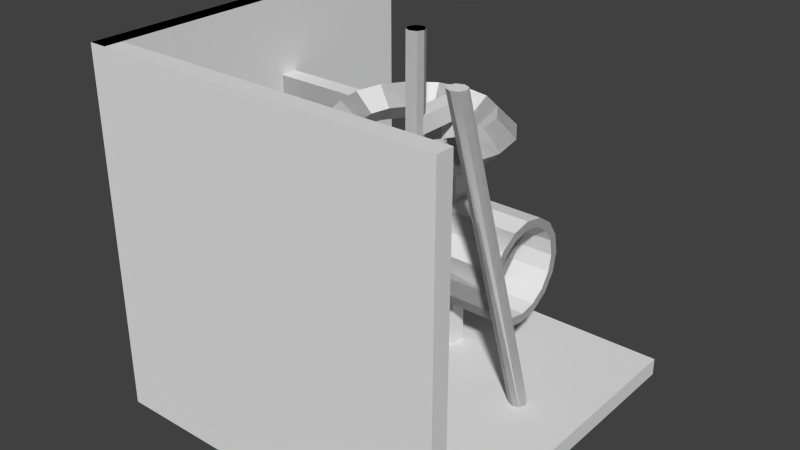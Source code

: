 # Source: abstract.blend  (saved by Blender 2.69.0; exported with 4.5.12 LTS)
import bpy
from mathutils import Matrix  # noqa: F401  (used for matrix-valued properties, if any)

bpy.ops.wm.read_factory_settings(use_empty=True)
scene = bpy.context.scene
scene.name = 'Scene'

# ---- collections
col_collection_1 = bpy.data.collections.new('Collection 1'); scene.collection.children.link(col_collection_1)

# ---- world
world_world = bpy.data.worlds.new('World'); scene.world = world_world
world_world.color = (0.05088, 0.05088, 0.05088)
world_world.use_sun_shadow = False
world_world.sun_shadow_jitter_overblur = 0.0
world_world.cycles.sampling_method = 'MANUAL'
world_world.cycles.sample_map_resolution = 256

# ---- meshes
me_abstract_env_015 = bpy.data.meshes.new('Abstract_env.015')
me_abstract_env_015.from_pydata([(-228.9, -221.0, -95.91), (-228.9, -244.6, -119.5), (-228.9, -244.6, -95.91), (-228.9, -221.0, -119.5), (-228.9, -221.0, -95.91), (-63.55, -221.0, -119.5), (-228.9, -221.0, -119.5), (-63.55, -221.0, -95.91), (-228.9, -244.6, -95.91), (-63.55, -244.6, -95.91), (-228.9, -244.6, -119.5), (-63.55, -244.6, -119.5), (-63.55, -221.0, -95.91), (-63.55, -244.6, -95.91), (-228.9, -221.0, -95.91), (-228.9, -244.6, -95.91), (-63.55, -244.6, -119.5), (-63.55, -221.0, -119.5), (-228.9, -244.6, -119.5), (-228.9, -221.0, -119.5), (-63.55, -221.0, -95.91), (-63.55, -221.0, -119.5), (-63.55, -244.6, -95.91), (-63.55, -244.6, -119.5)], [], [(0, 1, 2), (1, 0, 3), (4, 5, 6), (5, 4, 7), (8, 9, 10), (11, 10, 9), (12, 13, 14), (15, 14, 13), (16, 17, 18), (19, 18, 17), (20, 21, 22), (23, 22, 21)])
me_abstract_env_015.use_remesh_preserve_volume = False
me_abstract_env_015.use_remesh_preserve_attributes = False
me_abstract_env_015.use_mirror_vertex_groups = False
me_abstract_env_015.update()
me_abstract_env_014 = bpy.data.meshes.new('Abstract_env.014')
me_abstract_env_014.from_pydata([(-87.75, -221.0, 124.7), (-87.75, -244.6, -95.69), (-87.75, -244.6, 124.7), (-87.75, -221.0, -95.69), (-64.12, -244.6, 124.7), (-87.75, -244.6, -95.69), (-64.12, -244.6, -95.69), (-87.75, -244.6, 124.7), (-64.12, -221.0, -95.69), (-64.12, -244.6, 124.7), (-64.12, -244.6, -95.69), (-64.12, -221.0, 124.7), (-87.75, -221.0, -95.69), (-87.75, -221.0, 124.7), (-87.75, -244.6, -95.69), (-87.75, -244.6, 124.7), (-64.12, -221.0, 124.7), (-64.12, -244.6, 124.7), (-87.75, -221.0, 124.7), (-87.75, -244.6, 124.7), (-64.12, -221.0, 124.7), (-87.75, -221.0, 124.7), (-64.12, -221.0, -95.69), (-87.75, -221.0, -95.69), (-64.12, -244.6, -95.69), (-64.12, -221.0, -95.69), (-87.75, -244.6, -95.69), (-87.75, -221.0, -95.69)], [], [(0, 1, 2), (1, 0, 3), (4, 5, 6), (5, 4, 7), (8, 9, 10), (9, 8, 11), (12, 13, 14), (15, 14, 13), (16, 17, 18), (19, 18, 17), (20, 21, 22), (23, 22, 21), (24, 25, 26), (27, 26, 25)])
me_abstract_env_014.use_remesh_preserve_volume = False
me_abstract_env_014.use_remesh_preserve_attributes = False
me_abstract_env_014.use_mirror_vertex_groups = False
me_abstract_env_014.update()
me_abstract_env_013 = bpy.data.meshes.new('Abstract_env.013')
me_abstract_env_013.from_pydata([(-63.55, -244.6, 148.6), (-228.9, -244.6, 125.0), (-63.55, -244.6, 125.0), (-228.9, -244.6, 148.6), (-63.55, -244.6, 148.6), (-228.9, -221.0, 148.6), (-228.9, -244.6, 148.6), (-63.55, -221.0, 148.6), (-228.9, -221.0, 148.6), (-63.55, -221.0, 125.0), (-228.9, -221.0, 125.0), (-63.55, -221.0, 148.6), (-63.55, -221.0, 125.0), (-228.9, -244.6, 125.0), (-228.9, -221.0, 125.0), (-63.55, -244.6, 125.0), (-228.9, -221.0, 125.0), (-228.9, -221.0, 148.6), (-228.9, -244.6, 125.0), (-228.9, -244.6, 148.6), (-63.55, -221.0, 148.6), (-63.55, -244.6, 148.6), (-228.9, -221.0, 148.6), (-228.9, -244.6, 148.6), (-63.55, -221.0, 148.6), (-228.9, -221.0, 148.6), (-63.55, -221.0, 125.0), (-228.9, -221.0, 125.0), (-63.55, -244.6, 125.0), (-63.55, -221.0, 125.0), (-228.9, -244.6, 125.0), (-228.9, -221.0, 125.0), (-63.55, -221.0, 148.6), (-63.55, -221.0, 125.0), (-63.55, -244.6, 148.6), (-63.55, -244.6, 125.0)], [], [(0, 1, 2), (1, 0, 3), (4, 5, 6), (5, 4, 7), (8, 9, 10), (9, 8, 11), (12, 13, 14), (13, 12, 15), (16, 17, 18), (19, 18, 17), (20, 21, 22), (23, 22, 21), (24, 25, 26), (27, 26, 25), (28, 29, 30), (31, 30, 29), (32, 33, 34), (35, 34, 33)])
me_abstract_env_013.use_remesh_preserve_volume = False
me_abstract_env_013.use_remesh_preserve_attributes = False
me_abstract_env_013.use_mirror_vertex_groups = False
me_abstract_env_013.update()
me_abstract_env_012 = bpy.data.meshes.new('Abstract_env.012')
me_abstract_env_012.from_pydata([(26.86, -9.638, 148.6), (26.87, -142.0, 125.0), (26.87, -142.0, 148.6), (26.86, -9.638, 125.0), (50.48, -9.638, 125.0), (50.49, -142.0, 148.6), (50.49, -142.0, 125.0), (50.48, -9.638, 148.6), (50.49, -142.0, 148.6), (26.87, -142.0, 125.0), (50.49, -142.0, 125.0), (26.87, -142.0, 148.6), (50.48, -9.638, 148.6), (26.86, -9.638, 148.6), (50.48, -9.638, 125.0), (26.86, -9.638, 125.0), (26.86, -9.638, 125.0), (26.86, -9.638, 148.6), (26.87, -142.0, 125.0), (26.87, -142.0, 148.6), (50.49, -142.0, 148.6), (26.87, -142.0, 148.6), (50.48, -9.638, 148.6), (26.86, -9.638, 148.6), (50.48, -9.638, 148.6), (50.48, -9.638, 125.0), (50.49, -142.0, 148.6), (50.49, -142.0, 125.0), (50.49, -142.0, 125.0), (50.48, -9.638, 125.0), (26.87, -142.0, 125.0), (26.86, -9.638, 125.0), (26.87, -142.0, 148.6), (50.49, -142.0, 148.6), (26.87, -142.0, 125.0), (50.49, -142.0, 125.0)], [], [(0, 1, 2), (1, 0, 3), (4, 5, 6), (5, 4, 7), (8, 9, 10), (9, 8, 11), (12, 13, 14), (15, 14, 13), (16, 17, 18), (19, 18, 17), (20, 21, 22), (23, 22, 21), (24, 25, 26), (27, 26, 25), (28, 29, 30), (31, 30, 29), (32, 33, 34), (35, 34, 33)])
me_abstract_env_012.use_remesh_preserve_volume = False
me_abstract_env_012.use_remesh_preserve_attributes = False
me_abstract_env_012.use_mirror_vertex_groups = False
me_abstract_env_012.update()
me_abstract_env_011 = bpy.data.meshes.new('Abstract_env.011')
me_abstract_env_011.from_pydata([(130.6, -221.0, 148.6), (130.6, -221.0, 125.0), (130.6, -244.6, 148.6), (130.6, -244.6, 125.0), (143.3, -278.0, 129.8), (128.6, -232.8, 153.4), (121.4, -268.9, 153.4), (152.2, -232.8, 129.8), (121.4, -268.9, 106.2), (117.7, -316.3, 129.8), (101.0, -299.6, 106.2), (143.3, -278.0, 129.8), (105.0, -232.8, 129.8), (121.4, -268.9, 106.2), (99.61, -259.9, 129.8), (128.6, -232.8, 106.2), (143.3, -187.6, 129.8), (128.6, -232.8, 106.2), (121.4, -196.6, 106.2), (152.2, -232.8, 129.8), (117.7, -316.3, 129.8), (121.4, -268.9, 153.4), (101.0, -299.6, 153.4), (143.3, -278.0, 129.8), (101.0, -299.6, 106.2), (79.34, -341.9, 129.8), (70.3, -320.1, 106.2), (117.7, -316.3, 129.8), (121.4, -196.6, 106.2), (105.0, -232.8, 129.8), (99.61, -205.6, 129.8), (128.6, -232.8, 106.2), (117.7, -149.2, 129.8), (121.4, -196.6, 106.2), (101.0, -165.9, 106.2), (143.3, -187.6, 129.8), (121.4, -196.6, 153.4), (117.7, -149.2, 129.8), (101.0, -165.9, 153.4), (143.3, -187.6, 129.8), (105.0, -232.8, 129.8), (121.4, -196.6, 153.4), (99.61, -205.6, 129.8), (128.6, -232.8, 153.4), (101.0, -299.6, 153.4), (99.61, -259.9, 129.8), (84.25, -282.9, 129.8), (121.4, -268.9, 153.4), (79.34, -341.9, 129.8), (101.0, -299.6, 153.4), (70.3, -320.1, 153.4), (117.7, -316.3, 129.8), (84.25, -282.9, 129.8), (70.3, -320.1, 106.2), (61.26, -298.2, 129.8), (101.0, -299.6, 106.2), (101.0, -165.9, 106.2), (99.61, -205.6, 129.8), (84.25, -182.7, 129.8), (121.4, -196.6, 106.2), (79.34, -123.6, 129.8), (101.0, -165.9, 106.2), (70.3, -145.5, 106.2), (117.7, -149.2, 129.8), (101.0, -165.9, 153.4), (79.34, -123.6, 129.8), (70.3, -145.5, 153.4), (117.7, -149.2, 129.8), (79.34, -341.9, 129.8), (34.14, -327.3, 153.4), (34.14, -350.9, 129.8), (70.3, -320.1, 153.4), (-2.02, -320.1, 106.2), (34.14, -350.9, 129.8), (-11.06, -341.9, 129.8), (34.14, -327.3, 106.2), (34.14, -303.6, 129.8), (70.3, -320.1, 106.2), (34.14, -327.3, 106.2), (61.26, -298.2, 129.8), (70.3, -145.5, 106.2), (84.25, -182.7, 129.8), (61.26, -167.3, 129.8), (101.0, -165.9, 106.2), (70.3, -145.5, 153.4), (34.14, -114.7, 129.8), (34.14, -138.3, 153.4), (79.34, -123.6, 129.8), (84.25, -182.7, 129.8), (70.3, -145.5, 153.4), (61.26, -167.3, 129.8), (101.0, -165.9, 153.4), (34.14, -327.3, 153.4), (61.26, -298.2, 129.8), (34.14, -303.6, 129.8), (70.3, -320.1, 153.4), (34.14, -350.9, 129.8), (-2.02, -320.1, 153.4), (-11.06, -341.9, 129.8), (34.14, -327.3, 153.4), (-32.67, -299.6, 106.2), (-11.06, -341.9, 129.8), (-49.38, -316.3, 129.8), (-2.02, -320.1, 106.2), (7.019, -298.2, 129.8), (34.14, -327.3, 106.2), (-2.02, -320.1, 106.2), (34.14, -303.6, 129.8), (-11.06, -341.9, 129.8), (-32.67, -299.6, 153.4), (-49.38, -316.3, 129.8), (-2.02, -320.1, 153.4), (-53.16, -268.9, 106.2), (-49.38, -316.3, 129.8), (-74.98, -278.0, 129.8), (-32.67, -299.6, 106.2), (34.14, -138.3, 153.4), (7.019, -167.3, 129.8), (34.14, -161.9, 129.8), (-2.02, -145.5, 153.4), (-2.02, -320.1, 153.4), (-15.97, -282.9, 129.8), (-32.67, -299.6, 153.4), (7.019, -298.2, 129.8), (-49.38, -316.3, 129.8), (-53.16, -268.9, 153.4), (-74.98, -278.0, 129.8), (-32.67, -299.6, 153.4), (-31.33, -205.6, 129.8), (-32.67, -165.9, 153.4), (-53.16, -196.6, 153.4), (-15.97, -182.7, 129.8), (-31.33, -259.9, 129.8), (-60.35, -232.8, 153.4), (-53.16, -268.9, 153.4), (-36.73, -232.8, 129.8), (-53.16, -196.6, 106.2), (-36.73, -232.8, 129.8), (-60.35, -232.8, 106.2), (-31.33, -205.6, 129.8), (152.2, -232.8, 129.8), (128.6, -232.8, 106.2), (143.3, -278.0, 129.8), (121.4, -268.9, 106.2), (152.2, -232.8, 129.8), (143.3, -278.0, 129.8), (128.6, -232.8, 153.4), (121.4, -268.9, 153.4), (152.2, -232.8, 129.8), (143.3, -187.6, 129.8), (128.6, -232.8, 106.2), (121.4, -196.6, 106.2), (152.2, -232.8, 129.8), (128.6, -232.8, 153.4), (143.3, -187.6, 129.8), (121.4, -196.6, 153.4), (128.6, -232.8, 153.4), (121.4, -268.9, 153.4), (105.0, -232.8, 129.8), (99.61, -259.9, 129.8), (143.3, -278.0, 129.8), (117.7, -316.3, 129.8), (121.4, -268.9, 153.4), (101.0, -299.6, 153.4), (121.4, -268.9, 106.2), (99.61, -259.9, 129.8), (101.0, -299.6, 106.2), (84.25, -282.9, 129.8), (128.6, -232.8, 106.2), (121.4, -196.6, 106.2), (105.0, -232.8, 129.8), (99.61, -205.6, 129.8), (143.3, -187.6, 129.8), (121.4, -196.6, 153.4), (117.7, -149.2, 129.8), (101.0, -165.9, 153.4), (128.6, -232.8, 153.4), (105.0, -232.8, 129.8), (121.4, -196.6, 153.4), (99.61, -205.6, 129.8), (121.4, -268.9, 153.4), (101.0, -299.6, 153.4), (99.61, -259.9, 129.8), (84.25, -282.9, 129.8), (117.7, -316.3, 129.8), (79.34, -341.9, 129.8), (101.0, -299.6, 153.4), (70.3, -320.1, 153.4), (79.34, -341.9, 129.8), (70.3, -320.1, 106.2), (34.14, -350.9, 129.8), (34.14, -327.3, 106.2), (101.0, -299.6, 106.2), (84.25, -282.9, 129.8), (70.3, -320.1, 106.2), (61.26, -298.2, 129.8), (121.4, -196.6, 106.2), (101.0, -165.9, 106.2), (99.61, -205.6, 129.8), (84.25, -182.7, 129.8), (117.7, -149.2, 129.8), (79.34, -123.6, 129.8), (101.0, -165.9, 106.2), (70.3, -145.5, 106.2), (117.7, -149.2, 129.8), (101.0, -165.9, 153.4), (79.34, -123.6, 129.8), (70.3, -145.5, 153.4), (121.4, -196.6, 153.4), (99.61, -205.6, 129.8), (101.0, -165.9, 153.4), (84.25, -182.7, 129.8), (101.0, -299.6, 153.4), (70.3, -320.1, 153.4), (84.25, -282.9, 129.8), (61.26, -298.2, 129.8), (70.3, -320.1, 153.4), (79.34, -341.9, 129.8), (34.14, -327.3, 153.4), (34.14, -350.9, 129.8), (34.14, -327.3, 106.2), (-2.02, -320.1, 106.2), (34.14, -350.9, 129.8), (-11.06, -341.9, 129.8), (61.26, -298.2, 129.8), (34.14, -303.6, 129.8), (70.3, -320.1, 106.2), (34.14, -327.3, 106.2), (101.0, -165.9, 106.2), (70.3, -145.5, 106.2), (84.25, -182.7, 129.8), (61.26, -167.3, 129.8), (70.3, -145.5, 106.2), (79.34, -123.6, 129.8), (34.14, -138.3, 106.2), (34.14, -114.7, 129.8), (79.34, -123.6, 129.8), (70.3, -145.5, 153.4), (34.14, -114.7, 129.8), (34.14, -138.3, 153.4), (101.0, -165.9, 153.4), (84.25, -182.7, 129.8), (70.3, -145.5, 153.4), (61.26, -167.3, 129.8), (70.3, -320.1, 153.4), (34.14, -327.3, 153.4), (61.26, -298.2, 129.8), (34.14, -303.6, 129.8), (34.14, -327.3, 153.4), (34.14, -350.9, 129.8), (-2.02, -320.1, 153.4), (-11.06, -341.9, 129.8), (34.14, -303.6, 129.8), (7.019, -298.2, 129.8), (34.14, -327.3, 106.2), (-2.02, -320.1, 106.2), (34.14, -161.9, 129.8), (61.26, -167.3, 129.8), (34.14, -138.3, 106.2), (70.3, -145.5, 106.2), (34.14, -138.3, 106.2), (34.14, -114.7, 129.8), (-2.02, -145.5, 106.2), (-11.06, -123.6, 129.8), (34.14, -138.3, 153.4), (-2.02, -145.5, 153.4), (34.14, -114.7, 129.8), (-11.06, -123.6, 129.8), (34.14, -138.3, 153.4), (70.3, -145.5, 153.4), (34.14, -161.9, 129.8), (61.26, -167.3, 129.8), (34.14, -327.3, 153.4), (-2.02, -320.1, 153.4), (34.14, -303.6, 129.8), (7.019, -298.2, 129.8), (-2.02, -320.1, 153.4), (-11.06, -341.9, 129.8), (-32.67, -299.6, 153.4), (-49.38, -316.3, 129.8), (7.019, -298.2, 129.8), (-15.97, -282.9, 129.8), (-2.02, -320.1, 106.2), (-32.67, -299.6, 106.2), (7.019, -167.3, 129.8), (34.14, -161.9, 129.8), (-2.02, -145.5, 106.2), (34.14, -138.3, 106.2), (-2.02, -145.5, 106.2), (-11.06, -123.6, 129.8), (-32.67, -165.9, 106.2), (-49.38, -149.2, 129.8), (-2.02, -145.5, 153.4), (-32.67, -165.9, 153.4), (-11.06, -123.6, 129.8), (-49.38, -149.2, 129.8), (-2.02, -145.5, 153.4), (34.14, -138.3, 153.4), (7.019, -167.3, 129.8), (34.14, -161.9, 129.8), (7.019, -298.2, 129.8), (-2.02, -320.1, 153.4), (-15.97, -282.9, 129.8), (-32.67, -299.6, 153.4), (-32.67, -299.6, 153.4), (-49.38, -316.3, 129.8), (-53.16, -268.9, 153.4), (-74.98, -278.0, 129.8), (-53.16, -268.9, 106.2), (-60.35, -232.8, 106.2), (-74.98, -278.0, 129.8), (-83.97, -232.8, 129.8), (-15.97, -282.9, 129.8), (-31.33, -259.9, 129.8), (-32.67, -299.6, 106.2), (-53.16, -268.9, 106.2), (7.019, -167.3, 129.8), (-2.02, -145.5, 106.2), (-15.97, -182.7, 129.8), (-32.67, -165.9, 106.2), (-32.67, -165.9, 106.2), (-49.38, -149.2, 129.8), (-53.16, -196.6, 106.2), (-74.98, -187.6, 129.8), (-32.67, -165.9, 153.4), (-53.16, -196.6, 153.4), (-49.38, -149.2, 129.8), (-74.98, -187.6, 129.8), (7.019, -167.3, 129.8), (-15.97, -182.7, 129.8), (-2.02, -145.5, 153.4), (-32.67, -165.9, 153.4), (-15.97, -282.9, 129.8), (-32.67, -299.6, 153.4), (-31.33, -259.9, 129.8), (-53.16, -268.9, 153.4), (-53.16, -268.9, 153.4), (-74.98, -278.0, 129.8), (-60.35, -232.8, 153.4), (-83.97, -232.8, 129.8), (-53.16, -196.6, 106.2), (-74.98, -187.6, 129.8), (-60.35, -232.8, 106.2), (-83.97, -232.8, 129.8), (-36.73, -232.8, 129.8), (-60.35, -232.8, 106.2), (-31.33, -259.9, 129.8), (-53.16, -268.9, 106.2), (-15.97, -182.7, 129.8), (-32.67, -165.9, 106.2), (-31.33, -205.6, 129.8), (-53.16, -196.6, 106.2), (-53.16, -196.6, 153.4), (-60.35, -232.8, 153.4), (-74.98, -187.6, 129.8), (-83.97, -232.8, 129.8), (-15.97, -182.7, 129.8), (-31.33, -205.6, 129.8), (-32.67, -165.9, 153.4), (-53.16, -196.6, 153.4), (-36.73, -232.8, 129.8), (-31.33, -259.9, 129.8), (-60.35, -232.8, 153.4), (-53.16, -268.9, 153.4), (-31.33, -205.6, 129.8), (-53.16, -196.6, 106.2), (-36.73, -232.8, 129.8), (-60.35, -232.8, 106.2), (-53.16, -196.6, 153.4), (-31.33, -205.6, 129.8), (-60.35, -232.8, 153.4), (-36.73, -232.8, 129.8)], [], [(0, 1, 2), (3, 2, 1), (4, 5, 6), (5, 4, 7), (8, 9, 10), (9, 8, 11), (12, 13, 14), (13, 12, 15), (16, 17, 18), (17, 16, 19), (20, 21, 22), (21, 20, 23), (24, 25, 26), (25, 24, 27), (28, 29, 30), (29, 28, 31), (32, 33, 34), (33, 32, 35), (36, 37, 38), (37, 36, 39), (40, 41, 42), (41, 40, 43), (44, 45, 46), (45, 44, 47), (48, 49, 50), (49, 48, 51), (52, 53, 54), (53, 52, 55), (56, 57, 58), (57, 56, 59), (60, 61, 62), (61, 60, 63), (64, 65, 66), (65, 64, 67), (68, 69, 70), (69, 68, 71), (72, 73, 74), (73, 72, 75), (76, 77, 78), (77, 76, 79), (80, 81, 82), (81, 80, 83), (84, 85, 86), (85, 84, 87), (88, 89, 90), (89, 88, 91), (92, 93, 94), (93, 92, 95), (96, 97, 98), (97, 96, 99), (100, 101, 102), (101, 100, 103), (104, 105, 106), (105, 104, 107), (108, 109, 110), (109, 108, 111), (112, 113, 114), (113, 112, 115), (116, 117, 118), (117, 116, 119), (120, 121, 122), (121, 120, 123), (124, 125, 126), (125, 124, 127), (128, 129, 130), (129, 128, 131), (132, 133, 134), (133, 132, 135), (136, 137, 138), (137, 136, 139), (140, 141, 142), (143, 142, 141), (144, 145, 146), (147, 146, 145), (148, 149, 150), (151, 150, 149), (152, 153, 154), (155, 154, 153), (156, 157, 158), (159, 158, 157), (160, 161, 162), (163, 162, 161), (164, 165, 166), (167, 166, 165), (168, 169, 170), (171, 170, 169), (172, 173, 174), (175, 174, 173), (176, 177, 178), (179, 178, 177), (180, 181, 182), (183, 182, 181), (184, 185, 186), (187, 186, 185), (188, 189, 190), (191, 190, 189), (192, 193, 194), (195, 194, 193), (196, 197, 198), (199, 198, 197), (200, 201, 202), (203, 202, 201), (204, 205, 206), (207, 206, 205), (208, 209, 210), (211, 210, 209), (212, 213, 214), (215, 214, 213), (216, 217, 218), (219, 218, 217), (220, 221, 222), (223, 222, 221), (224, 225, 226), (227, 226, 225), (228, 229, 230), (231, 230, 229), (232, 233, 234), (235, 234, 233), (236, 237, 238), (239, 238, 237), (240, 241, 242), (243, 242, 241), (244, 245, 246), (247, 246, 245), (248, 249, 250), (251, 250, 249), (252, 253, 254), (255, 254, 253), (256, 257, 258), (259, 258, 257), (260, 261, 262), (263, 262, 261), (264, 265, 266), (267, 266, 265), (268, 269, 270), (271, 270, 269), (272, 273, 274), (275, 274, 273), (276, 277, 278), (279, 278, 277), (280, 281, 282), (283, 282, 281), (284, 285, 286), (287, 286, 285), (288, 289, 290), (291, 290, 289), (292, 293, 294), (295, 294, 293), (296, 297, 298), (299, 298, 297), (300, 301, 302), (303, 302, 301), (304, 305, 306), (307, 306, 305), (308, 309, 310), (311, 310, 309), (312, 313, 314), (315, 314, 313), (316, 317, 318), (319, 318, 317), (320, 321, 322), (323, 322, 321), (324, 325, 326), (327, 326, 325), (328, 329, 330), (331, 330, 329), (332, 333, 334), (335, 334, 333), (336, 337, 338), (339, 338, 337), (340, 341, 342), (343, 342, 341), (344, 345, 346), (347, 346, 345), (348, 349, 350), (351, 350, 349), (352, 353, 354), (355, 354, 353), (356, 357, 358), (359, 358, 357), (360, 361, 362), (363, 362, 361), (364, 365, 366), (367, 366, 365), (368, 369, 370), (371, 370, 369)])
me_abstract_env_011.use_remesh_preserve_volume = False
me_abstract_env_011.use_remesh_preserve_attributes = False
me_abstract_env_011.use_mirror_vertex_groups = False
me_abstract_env_011.update()
me_abstract_env_010 = bpy.data.meshes.new('Abstract_env.010')
me_abstract_env_010.from_pydata([(22.81, -241.1, 250.7), (22.81, -224.4, 250.7), (19.35, -232.8, 250.7), (31.16, -244.6, 250.7), (31.16, -221.0, 250.7), (39.51, -241.1, 250.7), (39.51, -224.4, 250.7), (42.97, -232.8, 250.7), (39.51, -224.4, -221.7), (42.97, -232.8, 250.7), (42.97, -232.8, -221.7), (39.51, -224.4, 250.7), (19.35, -232.8, 250.7), (22.81, -241.1, -221.7), (22.81, -241.1, 250.7), (19.35, -232.8, -221.7), (31.16, -244.6, 250.7), (22.81, -241.1, -221.7), (31.16, -244.6, -221.7), (22.81, -241.1, 250.7), (39.51, -241.1, 250.7), (31.16, -244.6, -221.7), (39.51, -241.1, -221.7), (31.16, -244.6, 250.7), (39.51, -224.4, 250.7), (31.16, -221.0, 250.7), (39.51, -224.4, -221.7), (31.16, -221.0, -221.7), (42.97, -232.8, 250.7), (39.51, -241.1, 250.7), (39.51, -224.4, 250.7), (31.16, -221.0, 250.7), (31.16, -244.6, 250.7), (22.81, -224.4, 250.7), (22.81, -241.1, 250.7), (19.35, -232.8, 250.7), (39.51, -224.4, 250.7), (39.51, -224.4, -221.7), (42.97, -232.8, 250.7), (42.97, -232.8, -221.7), (42.97, -232.8, -221.7), (39.51, -224.4, -221.7), (39.51, -241.1, -221.7), (31.16, -244.6, -221.7), (31.16, -221.0, -221.7), (22.81, -241.1, -221.7), (22.81, -224.4, -221.7), (19.35, -232.8, -221.7), (31.16, -221.0, 250.7), (22.81, -224.4, 250.7), (31.16, -221.0, -221.7), (22.81, -224.4, -221.7), (42.97, -232.8, 250.7), (42.97, -232.8, -221.7), (39.51, -241.1, 250.7), (39.51, -241.1, -221.7), (22.81, -224.4, -221.7), (22.81, -224.4, 250.7), (19.35, -232.8, -221.7), (19.35, -232.8, 250.7), (19.35, -232.8, -221.7), (19.35, -232.8, 250.7), (22.81, -241.1, -221.7), (22.81, -241.1, 250.7), (22.81, -241.1, 250.7), (31.16, -244.6, 250.7), (22.81, -241.1, -221.7), (31.16, -244.6, -221.7), (31.16, -244.6, 250.7), (39.51, -241.1, 250.7), (31.16, -244.6, -221.7), (39.51, -241.1, -221.7)], [], [(0, 1, 2), (1, 0, 3), (1, 3, 4), (4, 3, 5), (4, 5, 6), (6, 5, 7), (8, 9, 10), (9, 8, 11), (12, 13, 14), (13, 12, 15), (16, 17, 18), (17, 16, 19), (20, 21, 22), (21, 20, 23), (24, 25, 26), (27, 26, 25), (28, 29, 30), (30, 29, 31), (29, 32, 31), (31, 32, 33), (32, 34, 33), (35, 33, 34), (36, 37, 38), (39, 38, 37), (40, 41, 42), (42, 41, 43), (41, 44, 43), (43, 44, 45), (44, 46, 45), (47, 45, 46), (48, 49, 50), (51, 50, 49), (52, 53, 54), (55, 54, 53), (56, 57, 58), (59, 58, 57), (60, 61, 62), (63, 62, 61), (64, 65, 66), (67, 66, 65), (68, 69, 70), (71, 70, 69)])
me_abstract_env_010.use_remesh_preserve_volume = False
me_abstract_env_010.use_remesh_preserve_attributes = False
me_abstract_env_010.use_mirror_vertex_groups = False
me_abstract_env_010.update()
me_abstract_env_009 = bpy.data.meshes.new('Abstract_env.009')
me_abstract_env_009.from_pydata([(30.88, -221.0, 148.6), (30.88, -244.6, 125.0), (30.88, -244.6, 148.6), (30.88, -221.0, 125.0), (130.6, -244.6, 148.6), (30.88, -244.6, 125.0), (130.6, -244.6, 125.0), (30.88, -244.6, 148.6), (30.88, -221.0, 148.6), (130.6, -221.0, 125.0), (30.88, -221.0, 125.0), (130.6, -221.0, 148.6), (130.6, -221.0, 125.0), (30.88, -244.6, 125.0), (30.88, -221.0, 125.0), (130.6, -244.6, 125.0), (130.6, -221.0, 125.0), (130.6, -244.6, 148.6), (130.6, -244.6, 125.0), (130.6, -221.0, 148.6), (130.6, -221.0, 148.6), (130.6, -244.6, 148.6), (30.88, -221.0, 148.6), (30.88, -244.6, 148.6), (130.6, -221.0, 148.6), (30.88, -221.0, 148.6), (130.6, -221.0, 125.0), (30.88, -221.0, 125.0), (130.6, -244.6, 125.0), (130.6, -221.0, 125.0), (30.88, -244.6, 125.0), (30.88, -221.0, 125.0), (97.22, -221.0, 142.0), (120.8, -221.0, -218.6), (97.22, -221.0, -218.6), (120.8, -221.0, 142.0), (97.22, -221.0, -218.6), (97.22, -221.0, 142.0), (97.22, -244.6, -218.6), (97.22, -244.6, 142.0), (97.22, -244.6, 142.0), (120.8, -244.6, 142.0), (97.22, -244.6, -218.6), (120.8, -244.6, -218.6), (120.8, -221.0, 142.0), (120.8, -244.6, 142.0), (97.22, -221.0, 142.0), (97.22, -244.6, 142.0), (120.8, -244.6, -218.6), (120.8, -221.0, -218.6), (97.22, -244.6, -218.6), (97.22, -221.0, -218.6), (120.8, -221.0, 142.0), (120.8, -221.0, -218.6), (120.8, -244.6, 142.0), (120.8, -244.6, -218.6)], [], [(0, 1, 2), (1, 0, 3), (4, 5, 6), (5, 4, 7), (8, 9, 10), (9, 8, 11), (12, 13, 14), (13, 12, 15), (16, 17, 18), (17, 16, 19), (20, 21, 22), (23, 22, 21), (24, 25, 26), (27, 26, 25), (28, 29, 30), (31, 30, 29), (32, 33, 34), (33, 32, 35), (36, 37, 38), (39, 38, 37), (40, 41, 42), (43, 42, 41), (44, 45, 46), (47, 46, 45), (48, 49, 50), (51, 50, 49), (52, 53, 54), (55, 54, 53)])
me_abstract_env_009.use_remesh_preserve_volume = False
me_abstract_env_009.use_remesh_preserve_attributes = False
me_abstract_env_009.use_mirror_vertex_groups = False
me_abstract_env_009.update()
me_abstract_env_008 = bpy.data.meshes.new('Abstract_env.008')
me_abstract_env_008.from_pydata([(143.4, -291.4, 1.873), (56.99, -315.1, -95.11), (143.4, -315.1, 1.873), (56.99, -291.4, -95.11), (161.1, -315.1, -13.85), (56.99, -315.1, -95.11), (74.62, -315.1, -110.8), (143.4, -315.1, 1.873), (161.1, -315.1, -13.85), (143.4, -291.4, 1.873), (143.4, -315.1, 1.873), (161.1, -291.4, -13.85), (74.62, -291.4, -110.8), (56.99, -315.1, -95.11), (56.99, -291.4, -95.11), (74.62, -315.1, -110.8), (74.62, -291.4, -110.8), (161.1, -315.1, -13.85), (74.62, -315.1, -110.8), (161.1, -291.4, -13.85), (143.4, -315.1, 1.873), (161.1, -315.1, -13.85), (56.99, -315.1, -95.11), (74.62, -315.1, -110.8), (143.4, -291.4, 1.873), (56.99, -291.4, -95.11), (161.1, -291.4, -13.85), (74.62, -291.4, -110.8), (74.62, -315.1, -110.8), (74.62, -291.4, -110.8), (56.99, -315.1, -95.11), (56.99, -291.4, -95.11), (161.1, -291.4, -13.85), (74.62, -291.4, -110.8), (161.1, -315.1, -13.85), (74.62, -315.1, -110.8)], [], [(0, 1, 2), (1, 0, 3), (4, 5, 6), (5, 4, 7), (8, 9, 10), (9, 8, 11), (12, 13, 14), (13, 12, 15), (16, 17, 18), (17, 16, 19), (20, 21, 22), (23, 22, 21), (24, 25, 26), (27, 26, 25), (28, 29, 30), (31, 30, 29), (32, 33, 34), (35, 34, 33)])
me_abstract_env_008.use_remesh_preserve_volume = False
me_abstract_env_008.use_remesh_preserve_attributes = False
me_abstract_env_008.use_mirror_vertex_groups = False
me_abstract_env_008.update()
me_abstract_env_007 = bpy.data.meshes.new('Abstract_env.007')
me_abstract_env_007.from_pydata([(58.9, -128.0, -11.51), (159.2, -128.0, -97.44), (140.8, -128.0, -112.3), (77.23, -128.0, 3.386), (159.2, -128.0, -97.44), (140.8, -151.7, -112.3), (140.8, -128.0, -112.3), (159.2, -151.7, -97.44), (140.8, -128.0, -112.3), (58.9, -128.0, -11.51), (140.8, -151.7, -112.3), (58.9, -151.7, -11.51), (77.23, -151.7, 3.386), (159.2, -151.7, -97.44), (58.9, -151.7, -11.51), (140.8, -151.7, -112.3), (77.23, -128.0, 3.386), (77.23, -151.7, 3.386), (58.9, -128.0, -11.51), (58.9, -151.7, -11.51), (77.23, -128.0, 3.386), (58.9, -128.0, -11.51), (159.2, -128.0, -97.44), (140.8, -128.0, -112.3), (159.2, -151.7, -97.44), (159.2, -128.0, -97.44), (140.8, -151.7, -112.3), (140.8, -128.0, -112.3), (77.23, -128.0, 3.386), (159.2, -128.0, -97.44), (77.23, -151.7, 3.386), (159.2, -151.7, -97.44)], [], [(0, 1, 2), (1, 0, 3), (4, 5, 6), (5, 4, 7), (8, 9, 10), (11, 10, 9), (12, 13, 14), (15, 14, 13), (16, 17, 18), (19, 18, 17), (20, 21, 22), (23, 22, 21), (24, 25, 26), (27, 26, 25), (28, 29, 30), (31, 30, 29)])
me_abstract_env_007.use_remesh_preserve_volume = False
me_abstract_env_007.use_remesh_preserve_attributes = False
me_abstract_env_007.use_mirror_vertex_groups = False
me_abstract_env_007.update()
me_abstract_env_006 = bpy.data.meshes.new('Abstract_env.006')
me_abstract_env_006.from_pydata([(167.0, -119.6, -55.74), (162.5, -345.9, -78.35), (167.0, -345.9, -55.75), (162.5, -119.6, -78.34), (149.7, -119.6, -13.98), (162.5, -346.0, -33.15), (149.7, -346.0, -13.99), (162.5, -119.6, -33.14), (162.5, -119.6, -78.34), (149.7, -345.9, -97.51), (162.5, -345.9, -78.35), (149.7, -119.6, -97.5), (149.7, -119.6, -13.98), (130.5, -346.0, -1.192), (130.5, -119.6, -1.182), (149.7, -346.0, -13.99), (130.5, -345.9, -110.3), (107.9, -119.6, -114.8), (107.9, -345.9, -114.8), (130.5, -119.6, -110.3), (107.9, -345.9, -114.8), (85.33, -119.6, -110.3), (85.33, -345.9, -110.3), (107.9, -119.6, -114.8), (85.33, -119.6, -1.182), (66.17, -346.0, -13.99), (66.17, -119.6, -13.98), (85.33, -346.0, -1.192), (85.33, -345.9, -110.3), (66.17, -119.6, -97.5), (66.17, -345.9, -97.51), (85.33, -119.6, -110.3), (53.37, -346.0, -33.15), (66.17, -119.6, -13.98), (66.17, -346.0, -13.99), (53.37, -119.6, -33.14), (167.0, -119.6, -55.74), (162.5, -119.6, -33.14), (167.0, -345.9, -55.75), (162.5, -346.0, -33.15), (149.7, -346.0, -13.99), (149.7, -119.6, -13.98), (130.5, -346.0, -1.192), (130.5, -119.6, -1.182), (149.7, -119.6, -97.5), (149.7, -345.9, -97.51), (130.5, -119.6, -110.3), (130.5, -345.9, -110.3), (130.5, -346.0, -1.192), (130.5, -119.6, -1.182), (107.9, -346.0, 3.303), (107.9, -119.6, 3.313), (107.9, -346.0, 3.303), (107.9, -119.6, 3.313), (85.33, -346.0, -1.192), (85.33, -119.6, -1.182), (66.17, -119.6, -97.5), (66.17, -345.9, -97.51), (53.37, -119.6, -78.34), (53.37, -345.9, -78.35), (48.87, -119.6, -55.74), (48.87, -345.9, -55.75), (53.37, -119.6, -33.14), (53.37, -346.0, -33.15), (53.37, -119.6, -78.34), (53.37, -345.9, -78.35), (48.87, -119.6, -55.74), (48.87, -345.9, -55.75), (80.81, -119.6, -121.2), (135.0, -119.6, -121.2), (107.9, -119.6, -126.6), (57.82, -119.6, -105.9), (107.9, -119.6, -114.8), (85.33, -119.6, -110.3), (66.17, -119.6, -97.5), (42.46, -119.6, -82.86), (53.37, -119.6, -78.34), (37.06, -119.6, -55.74), (48.87, -119.6, -55.74), (42.46, -119.6, -28.62), (53.37, -119.6, -33.14), (66.17, -119.6, -13.98), (57.82, -119.6, -5.632), (85.33, -119.6, -1.182), (80.81, -119.6, 9.73), (107.9, -119.6, 3.313), (158.0, -119.6, -105.9), (130.5, -119.6, -110.3), (149.7, -119.6, -97.5), (173.4, -119.6, -82.86), (162.5, -119.6, -78.34), (178.8, -119.6, -55.74), (167.0, -119.6, -55.74), (162.5, -119.6, -33.14), (173.4, -119.6, -28.62), (149.7, -119.6, -13.98), (158.0, -119.6, -5.632), (130.5, -119.6, -1.182), (135.0, -119.6, 9.73), (107.9, -119.6, 15.12), (135.0, -119.6, -121.2), (107.9, -345.9, -126.6), (107.9, -119.6, -126.6), (135.0, -345.9, -121.2), (42.46, -119.6, -82.86), (57.82, -345.9, -105.9), (42.46, -345.9, -82.87), (57.82, -119.6, -105.9), (37.06, -119.6, -55.74), (42.46, -345.9, -82.87), (37.06, -345.9, -55.75), (42.46, -119.6, -82.86), (42.46, -119.6, -28.62), (37.06, -345.9, -55.75), (42.46, -346.0, -28.63), (37.06, -119.6, -55.74), (80.81, -346.0, 9.72), (57.82, -119.6, -5.632), (57.82, -346.0, -5.642), (80.81, -119.6, 9.73), (135.0, -345.9, -121.2), (80.81, -345.9, -121.2), (107.9, -345.9, -126.6), (158.0, -345.9, -105.9), (107.9, -345.9, -114.8), (130.5, -345.9, -110.3), (149.7, -345.9, -97.51), (173.4, -345.9, -82.87), (162.5, -345.9, -78.35), (178.8, -345.9, -55.75), (167.0, -345.9, -55.75), (173.4, -346.0, -28.63), (162.5, -346.0, -33.15), (149.7, -346.0, -13.99), (158.0, -346.0, -5.642), (130.5, -346.0, -1.192), (135.0, -346.0, 9.72), (107.9, -346.0, 3.303), (57.82, -345.9, -105.9), (85.33, -345.9, -110.3), (66.17, -345.9, -97.51), (42.46, -345.9, -82.87), (53.37, -345.9, -78.35), (37.06, -345.9, -55.75), (48.87, -345.9, -55.75), (53.37, -346.0, -33.15), (42.46, -346.0, -28.63), (66.17, -346.0, -13.99), (57.82, -346.0, -5.642), (85.33, -346.0, -1.192), (80.81, -346.0, 9.72), (107.9, -346.0, 15.11), (107.9, -119.6, 15.12), (80.81, -119.6, 9.73), (135.0, -119.6, 9.73), (107.9, -119.6, 3.313), (130.5, -119.6, -1.182), (158.0, -119.6, -5.632), (149.7, -119.6, -13.98), (173.4, -119.6, -28.62), (162.5, -119.6, -33.14), (178.8, -119.6, -55.74), (167.0, -119.6, -55.74), (162.5, -119.6, -78.34), (173.4, -119.6, -82.86), (149.7, -119.6, -97.5), (158.0, -119.6, -105.9), (130.5, -119.6, -110.3), (107.9, -119.6, -114.8), (135.0, -119.6, -121.2), (85.33, -119.6, -1.182), (57.82, -119.6, -5.632), (66.17, -119.6, -13.98), (42.46, -119.6, -28.62), (53.37, -119.6, -33.14), (48.87, -119.6, -55.74), (37.06, -119.6, -55.74), (53.37, -119.6, -78.34), (42.46, -119.6, -82.86), (66.17, -119.6, -97.5), (57.82, -119.6, -105.9), (85.33, -119.6, -110.3), (80.81, -119.6, -121.2), (107.9, -119.6, -126.6), (158.0, -119.6, -5.632), (158.0, -346.0, -5.642), (135.0, -119.6, 9.73), (135.0, -346.0, 9.72), (173.4, -119.6, -28.62), (173.4, -346.0, -28.63), (158.0, -119.6, -5.632), (158.0, -346.0, -5.642), (178.8, -119.6, -55.74), (178.8, -345.9, -55.75), (173.4, -119.6, -28.62), (173.4, -346.0, -28.63), (173.4, -119.6, -82.86), (173.4, -345.9, -82.87), (178.8, -119.6, -55.74), (178.8, -345.9, -55.75), (158.0, -119.6, -105.9), (158.0, -345.9, -105.9), (173.4, -119.6, -82.86), (173.4, -345.9, -82.87), (158.0, -345.9, -105.9), (158.0, -119.6, -105.9), (135.0, -345.9, -121.2), (135.0, -119.6, -121.2), (135.0, -345.9, -121.2), (135.0, -119.6, -121.2), (107.9, -345.9, -126.6), (107.9, -119.6, -126.6), (107.9, -345.9, -126.6), (107.9, -119.6, -126.6), (80.81, -345.9, -121.2), (80.81, -119.6, -121.2), (80.81, -345.9, -121.2), (80.81, -119.6, -121.2), (57.82, -345.9, -105.9), (57.82, -119.6, -105.9), (57.82, -119.6, -105.9), (42.46, -119.6, -82.86), (57.82, -345.9, -105.9), (42.46, -345.9, -82.87), (42.46, -119.6, -82.86), (37.06, -119.6, -55.74), (42.46, -345.9, -82.87), (37.06, -345.9, -55.75), (37.06, -119.6, -55.74), (42.46, -119.6, -28.62), (37.06, -345.9, -55.75), (42.46, -346.0, -28.63), (42.46, -119.6, -28.62), (57.82, -119.6, -5.632), (42.46, -346.0, -28.63), (57.82, -346.0, -5.642), (80.81, -119.6, 9.73), (80.81, -346.0, 9.72), (57.82, -119.6, -5.632), (57.82, -346.0, -5.642), (107.9, -119.6, 15.12), (107.9, -346.0, 15.11), (80.81, -119.6, 9.73), (80.81, -346.0, 9.72), (135.0, -119.6, 9.73), (135.0, -346.0, 9.72), (107.9, -119.6, 15.12), (107.9, -346.0, 15.11), (107.9, -346.0, 15.11), (135.0, -346.0, 9.72), (80.81, -346.0, 9.72), (107.9, -346.0, 3.303), (85.33, -346.0, -1.192), (57.82, -346.0, -5.642), (66.17, -346.0, -13.99), (42.46, -346.0, -28.63), (53.37, -346.0, -33.15), (37.06, -345.9, -55.75), (48.87, -345.9, -55.75), (53.37, -345.9, -78.35), (42.46, -345.9, -82.87), (66.17, -345.9, -97.51), (57.82, -345.9, -105.9), (85.33, -345.9, -110.3), (107.9, -345.9, -114.8), (80.81, -345.9, -121.2), (130.5, -346.0, -1.192), (158.0, -346.0, -5.642), (149.7, -346.0, -13.99), (173.4, -346.0, -28.63), (162.5, -346.0, -33.15), (167.0, -345.9, -55.75), (178.8, -345.9, -55.75), (162.5, -345.9, -78.35), (173.4, -345.9, -82.87), (149.7, -345.9, -97.51), (158.0, -345.9, -105.9), (130.5, -345.9, -110.3), (135.0, -345.9, -121.2), (107.9, -345.9, -126.6)], [], [(0, 1, 2), (1, 0, 3), (4, 5, 6), (5, 4, 7), (8, 9, 10), (9, 8, 11), (12, 13, 14), (13, 12, 15), (16, 17, 18), (17, 16, 19), (20, 21, 22), (21, 20, 23), (24, 25, 26), (25, 24, 27), (28, 29, 30), (29, 28, 31), (32, 33, 34), (33, 32, 35), (36, 37, 38), (39, 38, 37), (40, 41, 42), (43, 42, 41), (44, 45, 46), (47, 46, 45), (48, 49, 50), (51, 50, 49), (52, 53, 54), (55, 54, 53), (56, 57, 58), (59, 58, 57), (60, 61, 62), (63, 62, 61), (64, 65, 66), (67, 66, 65), (68, 69, 70), (69, 68, 71), (69, 71, 72), (72, 71, 73), (73, 71, 74), (74, 71, 75), (74, 75, 76), (76, 75, 77), (76, 77, 78), (78, 77, 79), (78, 79, 80), (80, 79, 81), (81, 79, 82), (81, 82, 83), (83, 82, 84), (83, 84, 85), (72, 86, 69), (86, 72, 87), (86, 87, 88), (86, 88, 89), (89, 88, 90), (89, 90, 91), (91, 90, 92), (91, 92, 93), (91, 93, 94), (94, 93, 95), (94, 95, 96), (96, 95, 97), (96, 97, 98), (98, 97, 85), (98, 85, 84), (98, 84, 99), (100, 101, 102), (101, 100, 103), (104, 105, 106), (105, 104, 107), (108, 109, 110), (109, 108, 111), (112, 113, 114), (113, 112, 115), (116, 117, 118), (117, 116, 119), (120, 121, 122), (121, 120, 123), (121, 123, 124), (124, 123, 125), (125, 123, 126), (126, 123, 127), (126, 127, 128), (128, 127, 129), (128, 129, 130), (130, 129, 131), (130, 131, 132), (132, 131, 133), (133, 131, 134), (133, 134, 135), (135, 134, 136), (135, 136, 137), (124, 138, 121), (138, 124, 139), (138, 139, 140), (138, 140, 141), (141, 140, 142), (141, 142, 143), (143, 142, 144), (143, 144, 145), (143, 145, 146), (146, 145, 147), (146, 147, 148), (148, 147, 149), (148, 149, 150), (150, 149, 137), (150, 137, 136), (150, 136, 151), (152, 153, 154), (153, 155, 154), (155, 156, 154), (154, 156, 157), (156, 158, 157), (157, 158, 159), (158, 160, 159), (159, 160, 161), (160, 162, 161), (162, 163, 161), (161, 163, 164), (163, 165, 164), (164, 165, 166), (165, 167, 166), (167, 168, 166), (169, 166, 168), (155, 153, 170), (153, 171, 170), (170, 171, 172), (171, 173, 172), (172, 173, 174), (174, 173, 175), (173, 176, 175), (175, 176, 177), (176, 178, 177), (177, 178, 179), (178, 180, 179), (179, 180, 181), (181, 180, 168), (168, 180, 169), (180, 182, 169), (183, 169, 182), (184, 185, 186), (187, 186, 185), (188, 189, 190), (191, 190, 189), (192, 193, 194), (195, 194, 193), (196, 197, 198), (199, 198, 197), (200, 201, 202), (203, 202, 201), (204, 205, 206), (207, 206, 205), (208, 209, 210), (211, 210, 209), (212, 213, 214), (215, 214, 213), (216, 217, 218), (219, 218, 217), (220, 221, 222), (223, 222, 221), (224, 225, 226), (227, 226, 225), (228, 229, 230), (231, 230, 229), (232, 233, 234), (235, 234, 233), (236, 237, 238), (239, 238, 237), (240, 241, 242), (243, 242, 241), (244, 245, 246), (247, 246, 245), (248, 249, 250), (249, 251, 250), (251, 252, 250), (250, 252, 253), (252, 254, 253), (253, 254, 255), (254, 256, 255), (255, 256, 257), (256, 258, 257), (258, 259, 257), (257, 259, 260), (259, 261, 260), (260, 261, 262), (261, 263, 262), (263, 264, 262), (265, 262, 264), (251, 249, 266), (249, 267, 266), (266, 267, 268), (267, 269, 268), (268, 269, 270), (270, 269, 271), (269, 272, 271), (271, 272, 273), (272, 274, 273), (273, 274, 275), (274, 276, 275), (275, 276, 277), (277, 276, 264), (264, 276, 265), (276, 278, 265), (279, 265, 278)])
me_abstract_env_006.use_remesh_preserve_volume = False
me_abstract_env_006.use_remesh_preserve_attributes = False
me_abstract_env_006.use_mirror_vertex_groups = False
me_abstract_env_006.update()
me_abstract_env_005 = bpy.data.meshes.new('Abstract_env.005')
me_abstract_env_005.from_pydata([(-104.0, -122.7, 152.8), (-121.9, -119.1, -122.4), (-104.0, -122.6, -122.4), (-121.9, -119.1, 152.8), (-139.8, -209.0, -122.5), (-121.9, -212.6, 152.8), (-121.9, -212.6, -122.5), (-139.8, -209.1, 152.8), (-165.1, -183.7, -122.4), (-168.7, -165.9, 152.8), (-165.1, -183.8, 152.8), (-168.7, -165.8, -122.4), (-168.7, -165.8, -122.4), (-165.1, -148.0, 152.8), (-168.7, -165.9, 152.8), (-165.1, -147.9, -122.4), (-75.16, -165.8, -122.4), (-75.16, -165.9, 152.8), (-78.72, -183.7, -122.4), (-78.72, -183.8, 152.8), (-78.72, -147.9, -122.4), (-78.72, -148.0, 152.8), (-75.16, -165.8, -122.4), (-75.16, -165.9, 152.8), (-78.72, -183.7, -122.4), (-78.72, -183.8, 152.8), (-88.86, -198.9, -122.5), (-88.86, -198.9, 152.8), (-88.86, -132.8, -122.4), (-88.86, -132.8, 152.8), (-78.72, -147.9, -122.4), (-78.72, -148.0, 152.8), (-88.86, -198.9, 152.8), (-104.0, -209.1, 152.8), (-88.86, -198.9, -122.5), (-104.0, -209.0, -122.5), (-104.0, -122.7, 152.8), (-88.86, -132.8, 152.8), (-104.0, -122.6, -122.4), (-88.86, -132.8, -122.4), (-104.0, -209.1, 152.8), (-121.9, -212.6, 152.8), (-104.0, -209.0, -122.5), (-121.9, -212.6, -122.5), (-139.8, -209.1, 152.8), (-139.8, -209.0, -122.5), (-121.9, -212.6, 152.8), (-121.9, -212.6, -122.5), (-121.9, -119.1, 152.8), (-121.9, -119.1, -122.4), (-139.8, -122.7, 152.8), (-139.8, -122.6, -122.4), (-155.0, -198.9, 152.8), (-155.0, -198.9, -122.5), (-139.8, -209.1, 152.8), (-139.8, -209.0, -122.5), (-139.8, -122.7, 152.8), (-139.8, -122.6, -122.4), (-155.0, -132.8, 152.8), (-155.0, -132.8, -122.4), (-165.1, -183.7, -122.4), (-155.0, -198.9, -122.5), (-165.1, -183.8, 152.8), (-155.0, -198.9, 152.8), (-155.0, -132.8, -122.4), (-165.1, -147.9, -122.4), (-155.0, -132.8, 152.8), (-165.1, -148.0, 152.8), (-173.8, -187.3, 152.8), (-173.8, -144.4, 152.8), (-178.1, -165.9, 152.8), (-161.6, -205.6, 152.8), (-168.7, -165.9, 152.8), (-165.1, -183.8, 152.8), (-155.0, -198.9, 152.8), (-143.4, -217.7, 152.8), (-139.8, -209.1, 152.8), (-121.9, -222.0, 152.8), (-121.9, -212.6, 152.8), (-100.5, -217.7, 152.8), (-104.0, -209.1, 152.8), (-88.86, -198.9, 152.8), (-82.25, -205.6, 152.8), (-78.72, -183.8, 152.8), (-70.08, -187.3, 152.8), (-75.16, -165.9, 152.8), (-161.6, -126.2, 152.8), (-165.1, -148.0, 152.8), (-155.0, -132.8, 152.8), (-143.4, -114.0, 152.8), (-139.8, -122.7, 152.8), (-121.9, -109.7, 152.8), (-121.9, -119.1, 152.8), (-104.0, -122.7, 152.8), (-100.5, -114.0, 152.8), (-88.86, -132.8, 152.8), (-82.25, -126.2, 152.8), (-78.72, -148.0, 152.8), (-70.08, -144.4, 152.8), (-65.81, -165.9, 152.8), (-70.08, -187.3, -122.4), (-65.81, -165.9, 152.8), (-70.08, -187.3, 152.8), (-65.81, -165.8, -122.4), (-65.81, -165.8, -122.4), (-70.08, -144.4, 152.8), (-65.81, -165.9, 152.8), (-70.08, -144.3, -122.4), (-70.08, -144.3, -122.4), (-82.25, -126.2, 152.8), (-70.08, -144.4, 152.8), (-82.25, -126.1, -122.4), (-100.5, -114.0, -122.4), (-82.25, -126.2, 152.8), (-82.25, -126.1, -122.4), (-100.5, -114.0, 152.8), (-121.9, -109.7, -122.4), (-100.5, -114.0, 152.8), (-100.5, -114.0, -122.4), (-121.9, -109.7, 152.8), (-173.8, -144.4, 152.8), (-178.1, -165.8, -122.4), (-178.1, -165.9, 152.8), (-173.8, -144.3, -122.4), (-178.1, -165.9, 152.8), (-173.8, -187.3, -122.4), (-173.8, -187.3, 152.8), (-178.1, -165.8, -122.4), (-173.8, -187.3, 152.8), (-161.6, -205.5, -122.5), (-161.6, -205.6, 152.8), (-173.8, -187.3, -122.4), (-173.8, -144.3, -122.4), (-173.8, -187.3, -122.4), (-178.1, -165.8, -122.4), (-161.6, -126.1, -122.4), (-168.7, -165.8, -122.4), (-165.1, -147.9, -122.4), (-155.0, -132.8, -122.4), (-143.4, -114.0, -122.4), (-139.8, -122.6, -122.4), (-121.9, -109.7, -122.4), (-121.9, -119.1, -122.4), (-100.5, -114.0, -122.4), (-104.0, -122.6, -122.4), (-88.86, -132.8, -122.4), (-82.25, -126.1, -122.4), (-78.72, -147.9, -122.4), (-70.08, -144.3, -122.4), (-75.16, -165.8, -122.4), (-161.6, -205.5, -122.5), (-165.1, -183.7, -122.4), (-155.0, -198.9, -122.5), (-143.4, -217.7, -122.5), (-139.8, -209.0, -122.5), (-121.9, -221.9, -122.5), (-121.9, -212.6, -122.5), (-104.0, -209.0, -122.5), (-100.5, -217.7, -122.5), (-88.86, -198.9, -122.5), (-82.25, -205.5, -122.5), (-78.72, -183.7, -122.4), (-70.08, -187.3, -122.4), (-65.81, -165.8, -122.4), (-65.81, -165.9, 152.8), (-70.08, -187.3, 152.8), (-70.08, -144.4, 152.8), (-75.16, -165.9, 152.8), (-78.72, -148.0, 152.8), (-82.25, -126.2, 152.8), (-88.86, -132.8, 152.8), (-100.5, -114.0, 152.8), (-104.0, -122.7, 152.8), (-121.9, -109.7, 152.8), (-121.9, -119.1, 152.8), (-139.8, -122.7, 152.8), (-143.4, -114.0, 152.8), (-155.0, -132.8, 152.8), (-161.6, -126.2, 152.8), (-165.1, -148.0, 152.8), (-168.7, -165.9, 152.8), (-173.8, -144.4, 152.8), (-78.72, -183.8, 152.8), (-82.25, -205.6, 152.8), (-88.86, -198.9, 152.8), (-100.5, -217.7, 152.8), (-104.0, -209.1, 152.8), (-121.9, -212.6, 152.8), (-121.9, -222.0, 152.8), (-139.8, -209.1, 152.8), (-143.4, -217.7, 152.8), (-155.0, -198.9, 152.8), (-161.6, -205.6, 152.8), (-165.1, -183.8, 152.8), (-173.8, -187.3, 152.8), (-178.1, -165.9, 152.8), (-82.25, -205.6, 152.8), (-82.25, -205.5, -122.5), (-100.5, -217.7, 152.8), (-100.5, -217.7, -122.5), (-70.08, -187.3, -122.4), (-82.25, -205.5, -122.5), (-70.08, -187.3, 152.8), (-82.25, -205.6, 152.8), (-65.81, -165.8, -122.4), (-70.08, -187.3, -122.4), (-65.81, -165.9, 152.8), (-70.08, -187.3, 152.8), (-70.08, -144.3, -122.4), (-65.81, -165.8, -122.4), (-70.08, -144.4, 152.8), (-65.81, -165.9, 152.8), (-82.25, -126.1, -122.4), (-70.08, -144.3, -122.4), (-82.25, -126.2, 152.8), (-70.08, -144.4, 152.8), (-100.5, -114.0, 152.8), (-100.5, -114.0, -122.4), (-82.25, -126.2, 152.8), (-82.25, -126.1, -122.4), (-121.9, -109.7, 152.8), (-121.9, -109.7, -122.4), (-100.5, -114.0, 152.8), (-100.5, -114.0, -122.4), (-121.9, -109.7, 152.8), (-143.4, -114.0, 152.8), (-121.9, -109.7, -122.4), (-143.4, -114.0, -122.4), (-143.4, -114.0, 152.8), (-161.6, -126.2, 152.8), (-143.4, -114.0, -122.4), (-161.6, -126.1, -122.4), (-161.6, -126.1, -122.4), (-161.6, -126.2, 152.8), (-173.8, -144.3, -122.4), (-173.8, -144.4, 152.8), (-173.8, -144.3, -122.4), (-173.8, -144.4, 152.8), (-178.1, -165.8, -122.4), (-178.1, -165.9, 152.8), (-178.1, -165.8, -122.4), (-178.1, -165.9, 152.8), (-173.8, -187.3, -122.4), (-173.8, -187.3, 152.8), (-173.8, -187.3, -122.4), (-173.8, -187.3, 152.8), (-161.6, -205.5, -122.5), (-161.6, -205.6, 152.8), (-161.6, -205.6, 152.8), (-143.4, -217.7, 152.8), (-161.6, -205.5, -122.5), (-143.4, -217.7, -122.5), (-143.4, -217.7, 152.8), (-121.9, -222.0, 152.8), (-143.4, -217.7, -122.5), (-121.9, -221.9, -122.5), (-100.5, -217.7, 152.8), (-100.5, -217.7, -122.5), (-121.9, -222.0, 152.8), (-121.9, -221.9, -122.5), (-65.81, -165.8, -122.4), (-70.08, -144.3, -122.4), (-70.08, -187.3, -122.4), (-75.16, -165.8, -122.4), (-78.72, -183.7, -122.4), (-82.25, -205.5, -122.5), (-88.86, -198.9, -122.5), (-100.5, -217.7, -122.5), (-104.0, -209.0, -122.5), (-121.9, -221.9, -122.5), (-121.9, -212.6, -122.5), (-139.8, -209.0, -122.5), (-143.4, -217.7, -122.5), (-155.0, -198.9, -122.5), (-161.6, -205.5, -122.5), (-165.1, -183.7, -122.4), (-168.7, -165.8, -122.4), (-173.8, -187.3, -122.4), (-78.72, -147.9, -122.4), (-82.25, -126.1, -122.4), (-88.86, -132.8, -122.4), (-100.5, -114.0, -122.4), (-104.0, -122.6, -122.4), (-121.9, -119.1, -122.4), (-121.9, -109.7, -122.4), (-139.8, -122.6, -122.4), (-143.4, -114.0, -122.4), (-155.0, -132.8, -122.4), (-161.6, -126.1, -122.4), (-165.1, -147.9, -122.4), (-173.8, -144.3, -122.4), (-178.1, -165.8, -122.4)], [], [(0, 1, 2), (1, 0, 3), (4, 5, 6), (5, 4, 7), (8, 9, 10), (9, 8, 11), (12, 13, 14), (13, 12, 15), (16, 17, 18), (19, 18, 17), (20, 21, 22), (23, 22, 21), (24, 25, 26), (27, 26, 25), (28, 29, 30), (31, 30, 29), (32, 33, 34), (35, 34, 33), (36, 37, 38), (39, 38, 37), (40, 41, 42), (43, 42, 41), (44, 45, 46), (47, 46, 45), (48, 49, 50), (51, 50, 49), (52, 53, 54), (55, 54, 53), (56, 57, 58), (59, 58, 57), (60, 61, 62), (63, 62, 61), (64, 65, 66), (67, 66, 65), (68, 69, 70), (69, 68, 71), (69, 71, 72), (72, 71, 73), (73, 71, 74), (74, 71, 75), (74, 75, 76), (76, 75, 77), (76, 77, 78), (78, 77, 79), (78, 79, 80), (80, 79, 81), (81, 79, 82), (81, 82, 83), (83, 82, 84), (83, 84, 85), (72, 86, 69), (86, 72, 87), (86, 87, 88), (86, 88, 89), (89, 88, 90), (89, 90, 91), (91, 90, 92), (91, 92, 93), (91, 93, 94), (94, 93, 95), (94, 95, 96), (96, 95, 97), (96, 97, 98), (98, 97, 85), (98, 85, 84), (98, 84, 99), (100, 101, 102), (101, 100, 103), (104, 105, 106), (105, 104, 107), (108, 109, 110), (109, 108, 111), (112, 113, 114), (113, 112, 115), (116, 117, 118), (117, 116, 119), (120, 121, 122), (121, 120, 123), (124, 125, 126), (125, 124, 127), (128, 129, 130), (129, 128, 131), (132, 133, 134), (133, 132, 135), (133, 135, 136), (136, 135, 137), (137, 135, 138), (138, 135, 139), (138, 139, 140), (140, 139, 141), (140, 141, 142), (142, 141, 143), (142, 143, 144), (144, 143, 145), (145, 143, 146), (145, 146, 147), (147, 146, 148), (147, 148, 149), (136, 150, 133), (150, 136, 151), (150, 151, 152), (150, 152, 153), (153, 152, 154), (153, 154, 155), (155, 154, 156), (155, 156, 157), (155, 157, 158), (158, 157, 159), (158, 159, 160), (160, 159, 161), (160, 161, 162), (162, 161, 149), (162, 149, 148), (162, 148, 163), (164, 165, 166), (165, 167, 166), (167, 168, 166), (166, 168, 169), (168, 170, 169), (169, 170, 171), (170, 172, 171), (171, 172, 173), (172, 174, 173), (174, 175, 173), (173, 175, 176), (175, 177, 176), (176, 177, 178), (177, 179, 178), (179, 180, 178), (181, 178, 180), (167, 165, 182), (165, 183, 182), (182, 183, 184), (183, 185, 184), (184, 185, 186), (186, 185, 187), (185, 188, 187), (187, 188, 189), (188, 190, 189), (189, 190, 191), (190, 192, 191), (191, 192, 193), (193, 192, 180), (180, 192, 181), (192, 194, 181), (195, 181, 194), (196, 197, 198), (199, 198, 197), (200, 201, 202), (203, 202, 201), (204, 205, 206), (207, 206, 205), (208, 209, 210), (211, 210, 209), (212, 213, 214), (215, 214, 213), (216, 217, 218), (219, 218, 217), (220, 221, 222), (223, 222, 221), (224, 225, 226), (227, 226, 225), (228, 229, 230), (231, 230, 229), (232, 233, 234), (235, 234, 233), (236, 237, 238), (239, 238, 237), (240, 241, 242), (243, 242, 241), (244, 245, 246), (247, 246, 245), (248, 249, 250), (251, 250, 249), (252, 253, 254), (255, 254, 253), (256, 257, 258), (259, 258, 257), (260, 261, 262), (261, 263, 262), (263, 264, 262), (262, 264, 265), (264, 266, 265), (265, 266, 267), (266, 268, 267), (267, 268, 269), (268, 270, 269), (270, 271, 269), (269, 271, 272), (271, 273, 272), (272, 273, 274), (273, 275, 274), (275, 276, 274), (277, 274, 276), (263, 261, 278), (261, 279, 278), (278, 279, 280), (279, 281, 280), (280, 281, 282), (282, 281, 283), (281, 284, 283), (283, 284, 285), (284, 286, 285), (285, 286, 287), (286, 288, 287), (287, 288, 289), (289, 288, 276), (276, 288, 277), (288, 290, 277), (291, 277, 290)])
me_abstract_env_005.use_remesh_preserve_volume = False
me_abstract_env_005.use_remesh_preserve_attributes = False
me_abstract_env_005.use_mirror_vertex_groups = False
me_abstract_env_005.update()
me_abstract_env_004 = bpy.data.meshes.new('Abstract_env.004')
me_abstract_env_004.from_pydata([(-232.5, 3.458, -198.6), (-232.5, -469.0, -222.2), (-232.5, -469.0, -198.6), (-232.5, 3.458, -222.2), (-232.5, -469.0, -198.6), (239.9, -469.0, -198.6), (-232.5, -469.0, -222.2), (239.9, -469.0, -222.2), (239.9, 3.458, -198.6), (239.9, -469.0, -198.6), (-232.5, 3.458, -198.6), (-232.5, -469.0, -198.6), (239.9, 3.458, -198.6), (-232.5, 3.458, -198.6), (239.9, 3.458, -222.2), (-232.5, 3.458, -222.2), (239.9, -469.0, -222.2), (239.9, 3.458, -222.2), (-232.5, -469.0, -222.2), (-232.5, 3.458, -222.2), (239.9, 3.458, -198.6), (239.9, 3.458, -222.2), (239.9, -469.0, -198.6), (239.9, -469.0, -222.2), (-233.1, 3.458, 250.7), (-233.1, -469.0, -221.7), (-233.1, -469.0, 250.7), (-233.1, 3.458, -221.7), (-209.5, -469.0, 250.7), (-233.1, -469.0, -221.7), (-209.5, -469.0, -221.7), (-233.1, -469.0, 250.7), (-233.1, 3.458, 250.7), (-209.5, 3.458, -221.7), (-233.1, 3.458, -221.7), (-209.5, 3.458, 250.7), (-209.5, 3.458, 250.7), (-209.5, -469.0, 250.7), (-233.1, 3.458, 250.7), (-233.1, -469.0, 250.7), (-209.5, 3.458, 250.7), (-233.1, 3.458, 250.7), (-209.5, 3.458, -221.7), (-233.1, 3.458, -221.7), (-209.5, -469.0, -221.7), (-209.5, 3.458, -221.7), (-233.1, -469.0, -221.7), (-233.1, 3.458, -221.7), (-209.5, 3.458, 250.7), (-209.5, 3.458, -221.7), (-209.5, -469.0, 250.7), (-209.5, -469.0, -221.7), (239.9, -19.68, 250.7), (-232.5, 3.945, 250.7), (-232.5, -19.68, 250.7), (239.9, 3.945, 250.7), (-232.5, 3.945, 250.7), (239.9, 3.945, -221.7), (-232.5, 3.945, -221.7), (239.9, 3.945, 250.7), (239.9, 3.945, -221.7), (239.9, -19.68, 250.7), (239.9, -19.68, -221.7), (239.9, 3.945, 250.7), (-232.5, 3.945, -221.7), (-232.5, 3.945, 250.7), (-232.5, -19.68, -221.7), (-232.5, -19.68, 250.7), (-232.5, -19.68, 250.7), (239.9, -19.68, 250.7), (-232.5, -19.68, -221.7), (239.9, -19.68, -221.7), (239.9, 3.945, 250.7), (239.9, -19.68, 250.7), (-232.5, 3.945, 250.7), (-232.5, -19.68, 250.7), (239.9, 3.945, 250.7), (-232.5, 3.945, 250.7), (239.9, 3.945, -221.7), (-232.5, 3.945, -221.7), (239.9, -19.68, -221.7), (239.9, 3.945, -221.7), (-232.5, -19.68, -221.7), (-232.5, 3.945, -221.7), (239.9, 3.945, 250.7), (239.9, 3.945, -221.7), (239.9, -19.68, 250.7), (239.9, -19.68, -221.7)], [], [(0, 1, 2), (1, 0, 3), (4, 5, 6), (7, 6, 5), (8, 9, 10), (11, 10, 9), (12, 13, 14), (15, 14, 13), (16, 17, 18), (19, 18, 17), (20, 21, 22), (23, 22, 21), (24, 25, 26), (25, 24, 27), (28, 29, 30), (29, 28, 31), (32, 33, 34), (33, 32, 35), (36, 37, 38), (39, 38, 37), (40, 41, 42), (43, 42, 41), (44, 45, 46), (47, 46, 45), (48, 49, 50), (51, 50, 49), (52, 53, 54), (53, 52, 55), (56, 57, 58), (57, 56, 59), (60, 61, 62), (61, 60, 63), (64, 65, 66), (67, 66, 65), (68, 69, 70), (71, 70, 69), (72, 73, 74), (75, 74, 73), (76, 77, 78), (79, 78, 77), (80, 81, 82), (83, 82, 81), (84, 85, 86), (87, 86, 85)])
me_abstract_env_004.use_remesh_preserve_volume = False
me_abstract_env_004.use_remesh_preserve_attributes = False
me_abstract_env_004.use_mirror_vertex_groups = False
me_abstract_env_004.update()
me_abstract_env_002 = bpy.data.meshes.new('Abstract_env.002')
me_abstract_env_002.from_pydata([(-101.3, -392.9, 250.7), (-101.3, -376.2, 250.7), (-104.7, -384.5, 250.7), (-92.92, -396.3, 250.7), (-92.92, -372.7, 250.7), (-84.57, -392.9, 250.7), (-84.57, -376.2, 250.7), (-81.11, -384.5, 250.7), (63.66, -376.2, -221.7), (-81.11, -384.5, 250.7), (67.12, -384.5, -221.7), (-84.57, -376.2, 250.7), (46.96, -376.2, -221.7), (46.96, -392.9, -221.7), (43.5, -384.5, -221.7), (55.31, -372.7, -221.7), (55.31, -396.3, -221.7), (63.66, -376.2, -221.7), (63.66, -392.9, -221.7), (67.12, -384.5, -221.7), (-101.3, -376.2, 250.7), (55.31, -372.7, -221.7), (46.96, -376.2, -221.7), (-92.92, -372.7, 250.7), (67.12, -384.5, -221.7), (-84.57, -392.9, 250.7), (63.66, -392.9, -221.7), (-81.11, -384.5, 250.7), (-101.3, -376.2, 250.7), (43.5, -384.5, -221.7), (-104.7, -384.5, 250.7), (46.96, -376.2, -221.7), (-104.7, -384.5, 250.7), (46.96, -392.9, -221.7), (-101.3, -392.9, 250.7), (43.5, -384.5, -221.7), (-92.92, -396.3, 250.7), (46.96, -392.9, -221.7), (55.31, -396.3, -221.7), (-101.3, -392.9, 250.7), (-84.57, -376.2, 250.7), (-92.92, -372.7, 250.7), (63.66, -376.2, -221.7), (55.31, -372.7, -221.7), (-84.57, -376.2, 250.7), (63.66, -376.2, -221.7), (-81.11, -384.5, 250.7), (67.12, -384.5, -221.7), (67.12, -384.5, -221.7), (63.66, -376.2, -221.7), (63.66, -392.9, -221.7), (55.31, -396.3, -221.7), (55.31, -372.7, -221.7), (46.96, -392.9, -221.7), (46.96, -376.2, -221.7), (43.5, -384.5, -221.7), (-92.92, -372.7, 250.7), (-101.3, -376.2, 250.7), (55.31, -372.7, -221.7), (46.96, -376.2, -221.7), (-81.11, -384.5, 250.7), (67.12, -384.5, -221.7), (-84.57, -392.9, 250.7), (63.66, -392.9, -221.7), (46.96, -376.2, -221.7), (-101.3, -376.2, 250.7), (43.5, -384.5, -221.7), (-104.7, -384.5, 250.7), (43.5, -384.5, -221.7), (-104.7, -384.5, 250.7), (46.96, -392.9, -221.7), (-101.3, -392.9, 250.7), (-101.3, -392.9, 250.7), (-92.92, -396.3, 250.7), (46.96, -392.9, -221.7), (55.31, -396.3, -221.7), (-92.92, -396.3, 250.7), (-84.57, -392.9, 250.7), (55.31, -396.3, -221.7), (63.66, -392.9, -221.7)], [], [(0, 1, 2), (1, 0, 3), (1, 3, 4), (4, 3, 5), (4, 5, 6), (6, 5, 7), (8, 9, 10), (9, 8, 11), (12, 13, 14), (13, 12, 15), (13, 15, 16), (16, 15, 17), (16, 17, 18), (18, 17, 19), (20, 21, 22), (21, 20, 23), (24, 25, 26), (25, 24, 27), (28, 29, 30), (29, 28, 31), (32, 33, 34), (33, 32, 35), (36, 37, 38), (37, 36, 39), (40, 41, 42), (43, 42, 41), (44, 45, 46), (47, 46, 45), (48, 49, 50), (50, 49, 51), (49, 52, 51), (51, 52, 53), (52, 54, 53), (55, 53, 54), (56, 57, 58), (59, 58, 57), (60, 61, 62), (63, 62, 61), (64, 65, 66), (67, 66, 65), (68, 69, 70), (71, 70, 69), (72, 73, 74), (75, 74, 73), (76, 77, 78), (79, 78, 77)])
me_abstract_env_002.use_remesh_preserve_volume = False
me_abstract_env_002.use_remesh_preserve_attributes = False
me_abstract_env_002.use_mirror_vertex_groups = False
me_abstract_env_002.update()
me_abstract_env_001 = bpy.data.meshes.new('Abstract_env.001')
me_abstract_env_001.from_pydata([(23.95, -251.5, -116.5), (39.88, -232.8, -104.3), (35.23, -256.1, -104.3), (27.67, -232.8, -116.5), (39.88, -232.8, -104.3), (23.95, -251.5, -92.12), (35.23, -256.1, -104.3), (27.67, -232.8, -92.12), (23.95, -251.5, -116.5), (21.99, -275.9, -104.3), (13.36, -267.3, -116.5), (35.23, -256.1, -104.3), (15.45, -232.8, -104.3), (23.95, -251.5, -116.5), (12.67, -246.8, -104.3), (27.67, -232.8, -116.5), (23.95, -214.1, -116.5), (39.88, -232.8, -104.3), (27.67, -232.8, -116.5), (35.23, -209.4, -104.3), (35.23, -209.4, -104.3), (27.67, -232.8, -92.12), (39.88, -232.8, -104.3), (23.95, -214.1, -92.12), (27.67, -232.8, -92.12), (12.67, -246.8, -104.3), (23.95, -251.5, -92.12), (15.45, -232.8, -104.3), (21.99, -275.9, -104.3), (23.95, -251.5, -92.12), (13.36, -267.3, -92.12), (35.23, -256.1, -104.3), (13.36, -267.3, -116.5), (2.184, -289.2, -104.3), (-2.489, -277.9, -116.5), (21.99, -275.9, -104.3), (12.67, -246.8, -104.3), (13.36, -267.3, -116.5), (4.723, -258.7, -104.3), (23.95, -251.5, -116.5), (23.95, -214.1, -116.5), (15.45, -232.8, -104.3), (12.67, -218.7, -104.3), (27.67, -232.8, -116.5), (21.99, -189.6, -104.3), (23.95, -214.1, -116.5), (13.36, -198.2, -116.5), (35.23, -209.4, -104.3), (23.95, -214.1, -92.12), (21.99, -189.6, -104.3), (13.36, -198.2, -92.12), (35.23, -209.4, -104.3), (23.95, -214.1, -92.12), (15.45, -232.8, -104.3), (27.67, -232.8, -92.12), (12.67, -218.7, -104.3), (13.36, -267.3, -92.12), (12.67, -246.8, -104.3), (4.723, -258.7, -104.3), (23.95, -251.5, -92.12), (2.184, -289.2, -104.3), (13.36, -267.3, -92.12), (-2.489, -277.9, -92.12), (21.99, -275.9, -104.3), (-2.489, -277.9, -116.5), (-21.18, -293.8, -104.3), (-21.18, -281.6, -116.5), (2.184, -289.2, -104.3), (4.723, -258.7, -104.3), (-2.489, -277.9, -116.5), (-7.163, -266.6, -104.3), (13.36, -267.3, -116.5), (13.36, -198.2, -116.5), (12.67, -218.7, -104.3), (4.723, -206.9, -104.3), (23.95, -214.1, -116.5), (2.184, -176.3, -104.3), (13.36, -198.2, -116.5), (-2.489, -187.6, -116.5), (21.99, -189.6, -104.3), (13.36, -198.2, -92.12), (2.184, -176.3, -104.3), (-2.489, -187.6, -92.12), (21.99, -189.6, -104.3), (12.67, -218.7, -104.3), (13.36, -198.2, -92.12), (4.723, -206.9, -104.3), (23.95, -214.1, -92.12), (-2.489, -277.9, -92.12), (4.723, -258.7, -104.3), (-7.163, -266.6, -104.3), (13.36, -267.3, -92.12), (-2.489, -277.9, -92.12), (-21.18, -293.8, -104.3), (2.184, -289.2, -104.3), (-21.18, -281.6, -92.12), (-39.88, -277.9, -116.5), (-21.18, -293.8, -104.3), (-44.55, -289.2, -104.3), (-21.18, -281.6, -116.5), (-7.163, -266.6, -104.3), (-21.18, -281.6, -116.5), (-21.18, -269.4, -104.3), (-2.489, -277.9, -116.5), (-2.489, -187.6, -116.5), (4.723, -206.9, -104.3), (-7.163, -198.9, -104.3), (13.36, -198.2, -116.5), (2.184, -176.3, -104.3), (-21.18, -183.9, -116.5), (-21.18, -171.7, -104.3), (-2.489, -187.6, -116.5), (-21.18, -183.9, -92.12), (2.184, -176.3, -104.3), (-21.18, -171.7, -104.3), (-2.489, -187.6, -92.12), (4.723, -206.9, -104.3), (-2.489, -187.6, -92.12), (-7.163, -198.9, -104.3), (13.36, -198.2, -92.12), (-21.18, -281.6, -92.12), (-7.163, -266.6, -104.3), (-21.18, -269.4, -104.3), (-2.489, -277.9, -92.12), (-21.18, -281.6, -92.12), (-44.55, -289.2, -104.3), (-21.18, -293.8, -104.3), (-39.88, -277.9, -92.12), (-55.73, -267.3, -116.5), (-44.55, -289.2, -104.3), (-64.36, -275.9, -104.3), (-39.88, -277.9, -116.5), (-35.2, -266.6, -104.3), (-21.18, -281.6, -116.5), (-39.88, -277.9, -116.5), (-21.18, -269.4, -104.3), (-2.489, -187.6, -116.5), (-21.18, -196.1, -104.3), (-21.18, -183.9, -116.5), (-7.163, -198.9, -104.3), (-21.18, -171.7, -104.3), (-39.88, -187.6, -116.5), (-44.55, -176.3, -104.3), (-21.18, -183.9, -116.5), (-39.88, -187.6, -92.12), (-21.18, -171.7, -104.3), (-44.55, -176.3, -104.3), (-21.18, -183.9, -92.12), (-2.489, -187.6, -92.12), (-21.18, -196.1, -104.3), (-7.163, -198.9, -104.3), (-21.18, -183.9, -92.12), (-39.88, -277.9, -92.12), (-21.18, -269.4, -104.3), (-35.2, -266.6, -104.3), (-21.18, -281.6, -92.12), (-44.55, -289.2, -104.3), (-55.73, -267.3, -92.12), (-64.36, -275.9, -104.3), (-39.88, -277.9, -92.12), (-66.32, -251.5, -116.5), (-64.36, -275.9, -104.3), (-77.6, -256.1, -104.3), (-55.73, -267.3, -116.5), (-47.09, -258.7, -104.3), (-39.88, -277.9, -116.5), (-55.73, -267.3, -116.5), (-35.2, -266.6, -104.3), (-21.18, -183.9, -116.5), (-35.2, -198.9, -104.3), (-39.88, -187.6, -116.5), (-21.18, -196.1, -104.3), (-44.55, -176.3, -104.3), (-55.73, -198.2, -116.5), (-64.36, -189.6, -104.3), (-39.88, -187.6, -116.5), (-55.73, -198.2, -92.12), (-44.55, -176.3, -104.3), (-64.36, -189.6, -104.3), (-39.88, -187.6, -92.12), (-21.18, -183.9, -92.12), (-35.2, -198.9, -104.3), (-21.18, -196.1, -104.3), (-39.88, -187.6, -92.12), (-39.88, -277.9, -92.12), (-47.09, -258.7, -104.3), (-55.73, -267.3, -92.12), (-35.2, -266.6, -104.3), (-64.36, -275.9, -104.3), (-66.32, -251.5, -92.12), (-77.6, -256.1, -104.3), (-55.73, -267.3, -92.12), (-70.03, -232.8, -116.5), (-77.6, -256.1, -104.3), (-82.25, -232.8, -104.3), (-66.32, -251.5, -116.5), (-55.03, -246.8, -104.3), (-55.73, -267.3, -116.5), (-66.32, -251.5, -116.5), (-47.09, -258.7, -104.3), (-39.88, -187.6, -116.5), (-47.09, -206.9, -104.3), (-55.73, -198.2, -116.5), (-35.2, -198.9, -104.3), (-64.36, -189.6, -104.3), (-66.32, -214.1, -116.5), (-77.6, -209.4, -104.3), (-55.73, -198.2, -116.5), (-66.32, -214.1, -92.12), (-64.36, -189.6, -104.3), (-77.6, -209.4, -104.3), (-55.73, -198.2, -92.12), (-47.09, -206.9, -104.3), (-39.88, -187.6, -92.12), (-55.73, -198.2, -92.12), (-35.2, -198.9, -104.3), (-55.73, -267.3, -92.12), (-55.03, -246.8, -104.3), (-66.32, -251.5, -92.12), (-47.09, -258.7, -104.3), (-66.32, -251.5, -92.12), (-82.25, -232.8, -104.3), (-77.6, -256.1, -104.3), (-70.03, -232.8, -92.12), (-77.6, -209.4, -104.3), (-70.03, -232.8, -116.5), (-82.25, -232.8, -104.3), (-66.32, -214.1, -116.5), (-57.82, -232.8, -104.3), (-66.32, -251.5, -116.5), (-70.03, -232.8, -116.5), (-55.03, -246.8, -104.3), (-55.73, -198.2, -116.5), (-55.03, -218.7, -104.3), (-66.32, -214.1, -116.5), (-47.09, -206.9, -104.3), (-66.32, -214.1, -92.12), (-82.25, -232.8, -104.3), (-70.03, -232.8, -92.12), (-77.6, -209.4, -104.3), (-55.03, -218.7, -104.3), (-55.73, -198.2, -92.12), (-66.32, -214.1, -92.12), (-47.09, -206.9, -104.3), (-55.03, -246.8, -104.3), (-70.03, -232.8, -92.12), (-66.32, -251.5, -92.12), (-57.82, -232.8, -104.3), (-66.32, -214.1, -116.5), (-57.82, -232.8, -104.3), (-70.03, -232.8, -116.5), (-55.03, -218.7, -104.3), (-55.03, -218.7, -104.3), (-70.03, -232.8, -92.12), (-57.82, -232.8, -104.3), (-66.32, -214.1, -92.12), (27.67, -232.8, -116.5), (23.95, -251.5, -116.5), (39.88, -232.8, -104.3), (35.23, -256.1, -104.3), (27.67, -232.8, -92.12), (39.88, -232.8, -104.3), (23.95, -251.5, -92.12), (35.23, -256.1, -104.3), (35.23, -256.1, -104.3), (23.95, -251.5, -116.5), (21.99, -275.9, -104.3), (13.36, -267.3, -116.5), (27.67, -232.8, -116.5), (15.45, -232.8, -104.3), (23.95, -251.5, -116.5), (12.67, -246.8, -104.3), (35.23, -209.4, -104.3), (23.95, -214.1, -116.5), (39.88, -232.8, -104.3), (27.67, -232.8, -116.5), (23.95, -214.1, -92.12), (35.23, -209.4, -104.3), (27.67, -232.8, -92.12), (39.88, -232.8, -104.3), (15.45, -232.8, -104.3), (27.67, -232.8, -92.12), (12.67, -246.8, -104.3), (23.95, -251.5, -92.12), (35.23, -256.1, -104.3), (21.99, -275.9, -104.3), (23.95, -251.5, -92.12), (13.36, -267.3, -92.12), (21.99, -275.9, -104.3), (13.36, -267.3, -116.5), (2.184, -289.2, -104.3), (-2.489, -277.9, -116.5), (23.95, -251.5, -116.5), (12.67, -246.8, -104.3), (13.36, -267.3, -116.5), (4.723, -258.7, -104.3), (27.67, -232.8, -116.5), (23.95, -214.1, -116.5), (15.45, -232.8, -104.3), (12.67, -218.7, -104.3), (35.23, -209.4, -104.3), (21.99, -189.6, -104.3), (23.95, -214.1, -116.5), (13.36, -198.2, -116.5), (35.23, -209.4, -104.3), (23.95, -214.1, -92.12), (21.99, -189.6, -104.3), (13.36, -198.2, -92.12), (12.67, -218.7, -104.3), (23.95, -214.1, -92.12), (15.45, -232.8, -104.3), (27.67, -232.8, -92.12), (23.95, -251.5, -92.12), (13.36, -267.3, -92.12), (12.67, -246.8, -104.3), (4.723, -258.7, -104.3), (21.99, -275.9, -104.3), (2.184, -289.2, -104.3), (13.36, -267.3, -92.12), (-2.489, -277.9, -92.12), (2.184, -289.2, -104.3), (-2.489, -277.9, -116.5), (-21.18, -293.8, -104.3), (-21.18, -281.6, -116.5), (13.36, -267.3, -116.5), (4.723, -258.7, -104.3), (-2.489, -277.9, -116.5), (-7.163, -266.6, -104.3), (23.95, -214.1, -116.5), (13.36, -198.2, -116.5), (12.67, -218.7, -104.3), (4.723, -206.9, -104.3), (21.99, -189.6, -104.3), (2.184, -176.3, -104.3), (13.36, -198.2, -116.5), (-2.489, -187.6, -116.5), (21.99, -189.6, -104.3), (13.36, -198.2, -92.12), (2.184, -176.3, -104.3), (-2.489, -187.6, -92.12), (23.95, -214.1, -92.12), (12.67, -218.7, -104.3), (13.36, -198.2, -92.12), (4.723, -206.9, -104.3), (13.36, -267.3, -92.12), (-2.489, -277.9, -92.12), (4.723, -258.7, -104.3), (-7.163, -266.6, -104.3), (-21.18, -281.6, -92.12), (-2.489, -277.9, -92.12), (-21.18, -293.8, -104.3), (2.184, -289.2, -104.3), (-21.18, -281.6, -116.5), (-39.88, -277.9, -116.5), (-21.18, -293.8, -104.3), (-44.55, -289.2, -104.3), (-2.489, -277.9, -116.5), (-7.163, -266.6, -104.3), (-21.18, -281.6, -116.5), (-21.18, -269.4, -104.3), (13.36, -198.2, -116.5), (-2.489, -187.6, -116.5), (4.723, -206.9, -104.3), (-7.163, -198.9, -104.3), (-2.489, -187.6, -116.5), (2.184, -176.3, -104.3), (-21.18, -183.9, -116.5), (-21.18, -171.7, -104.3), (-2.489, -187.6, -92.12), (-21.18, -183.9, -92.12), (2.184, -176.3, -104.3), (-21.18, -171.7, -104.3), (13.36, -198.2, -92.12), (4.723, -206.9, -104.3), (-2.489, -187.6, -92.12), (-7.163, -198.9, -104.3), (-2.489, -277.9, -92.12), (-21.18, -281.6, -92.12), (-7.163, -266.6, -104.3), (-21.18, -269.4, -104.3), (-39.88, -277.9, -92.12), (-21.18, -281.6, -92.12), (-44.55, -289.2, -104.3), (-21.18, -293.8, -104.3), (-39.88, -277.9, -116.5), (-55.73, -267.3, -116.5), (-44.55, -289.2, -104.3), (-64.36, -275.9, -104.3), (-21.18, -269.4, -104.3), (-35.2, -266.6, -104.3), (-21.18, -281.6, -116.5), (-39.88, -277.9, -116.5), (-7.163, -198.9, -104.3), (-2.489, -187.6, -116.5), (-21.18, -196.1, -104.3), (-21.18, -183.9, -116.5), (-21.18, -183.9, -116.5), (-21.18, -171.7, -104.3), (-39.88, -187.6, -116.5), (-44.55, -176.3, -104.3), (-21.18, -183.9, -92.12), (-39.88, -187.6, -92.12), (-21.18, -171.7, -104.3), (-44.55, -176.3, -104.3), (-21.18, -183.9, -92.12), (-2.489, -187.6, -92.12), (-21.18, -196.1, -104.3), (-7.163, -198.9, -104.3), (-21.18, -281.6, -92.12), (-39.88, -277.9, -92.12), (-21.18, -269.4, -104.3), (-35.2, -266.6, -104.3), (-39.88, -277.9, -92.12), (-44.55, -289.2, -104.3), (-55.73, -267.3, -92.12), (-64.36, -275.9, -104.3), (-55.73, -267.3, -116.5), (-66.32, -251.5, -116.5), (-64.36, -275.9, -104.3), (-77.6, -256.1, -104.3), (-35.2, -266.6, -104.3), (-47.09, -258.7, -104.3), (-39.88, -277.9, -116.5), (-55.73, -267.3, -116.5), (-21.18, -196.1, -104.3), (-21.18, -183.9, -116.5), (-35.2, -198.9, -104.3), (-39.88, -187.6, -116.5), (-39.88, -187.6, -116.5), (-44.55, -176.3, -104.3), (-55.73, -198.2, -116.5), (-64.36, -189.6, -104.3), (-39.88, -187.6, -92.12), (-55.73, -198.2, -92.12), (-44.55, -176.3, -104.3), (-64.36, -189.6, -104.3), (-39.88, -187.6, -92.12), (-21.18, -183.9, -92.12), (-35.2, -198.9, -104.3), (-21.18, -196.1, -104.3), (-35.2, -266.6, -104.3), (-39.88, -277.9, -92.12), (-47.09, -258.7, -104.3), (-55.73, -267.3, -92.12), (-55.73, -267.3, -92.12), (-64.36, -275.9, -104.3), (-66.32, -251.5, -92.12), (-77.6, -256.1, -104.3), (-66.32, -251.5, -116.5), (-70.03, -232.8, -116.5), (-77.6, -256.1, -104.3), (-82.25, -232.8, -104.3), (-47.09, -258.7, -104.3), (-55.03, -246.8, -104.3), (-55.73, -267.3, -116.5), (-66.32, -251.5, -116.5), (-35.2, -198.9, -104.3), (-39.88, -187.6, -116.5), (-47.09, -206.9, -104.3), (-55.73, -198.2, -116.5), (-55.73, -198.2, -116.5), (-64.36, -189.6, -104.3), (-66.32, -214.1, -116.5), (-77.6, -209.4, -104.3), (-55.73, -198.2, -92.12), (-66.32, -214.1, -92.12), (-64.36, -189.6, -104.3), (-77.6, -209.4, -104.3), (-35.2, -198.9, -104.3), (-47.09, -206.9, -104.3), (-39.88, -187.6, -92.12), (-55.73, -198.2, -92.12), (-47.09, -258.7, -104.3), (-55.73, -267.3, -92.12), (-55.03, -246.8, -104.3), (-66.32, -251.5, -92.12), (-70.03, -232.8, -92.12), (-66.32, -251.5, -92.12), (-82.25, -232.8, -104.3), (-77.6, -256.1, -104.3), (-66.32, -214.1, -116.5), (-77.6, -209.4, -104.3), (-70.03, -232.8, -116.5), (-82.25, -232.8, -104.3), (-55.03, -246.8, -104.3), (-57.82, -232.8, -104.3), (-66.32, -251.5, -116.5), (-70.03, -232.8, -116.5), (-47.09, -206.9, -104.3), (-55.73, -198.2, -116.5), (-55.03, -218.7, -104.3), (-66.32, -214.1, -116.5), (-77.6, -209.4, -104.3), (-66.32, -214.1, -92.12), (-82.25, -232.8, -104.3), (-70.03, -232.8, -92.12), (-47.09, -206.9, -104.3), (-55.03, -218.7, -104.3), (-55.73, -198.2, -92.12), (-66.32, -214.1, -92.12), (-57.82, -232.8, -104.3), (-55.03, -246.8, -104.3), (-70.03, -232.8, -92.12), (-66.32, -251.5, -92.12), (-55.03, -218.7, -104.3), (-66.32, -214.1, -116.5), (-57.82, -232.8, -104.3), (-70.03, -232.8, -116.5), (-66.32, -214.1, -92.12), (-55.03, -218.7, -104.3), (-70.03, -232.8, -92.12), (-57.82, -232.8, -104.3)], [], [(0, 1, 2), (1, 0, 3), (4, 5, 6), (5, 4, 7), (8, 9, 10), (9, 8, 11), (12, 13, 14), (13, 12, 15), (16, 17, 18), (17, 16, 19), (20, 21, 22), (21, 20, 23), (24, 25, 26), (25, 24, 27), (28, 29, 30), (29, 28, 31), (32, 33, 34), (33, 32, 35), (36, 37, 38), (37, 36, 39), (40, 41, 42), (41, 40, 43), (44, 45, 46), (45, 44, 47), (48, 49, 50), (49, 48, 51), (52, 53, 54), (53, 52, 55), (56, 57, 58), (57, 56, 59), (60, 61, 62), (61, 60, 63), (64, 65, 66), (65, 64, 67), (68, 69, 70), (69, 68, 71), (72, 73, 74), (73, 72, 75), (76, 77, 78), (77, 76, 79), (80, 81, 82), (81, 80, 83), (84, 85, 86), (85, 84, 87), (88, 89, 90), (89, 88, 91), (92, 93, 94), (93, 92, 95), (96, 97, 98), (97, 96, 99), (100, 101, 102), (101, 100, 103), (104, 105, 106), (105, 104, 107), (108, 109, 110), (109, 108, 111), (112, 113, 114), (113, 112, 115), (116, 117, 118), (117, 116, 119), (120, 121, 122), (121, 120, 123), (124, 125, 126), (125, 124, 127), (128, 129, 130), (129, 128, 131), (132, 133, 134), (133, 132, 135), (136, 137, 138), (137, 136, 139), (140, 141, 142), (141, 140, 143), (144, 145, 146), (145, 144, 147), (148, 149, 150), (149, 148, 151), (152, 153, 154), (153, 152, 155), (156, 157, 158), (157, 156, 159), (160, 161, 162), (161, 160, 163), (164, 165, 166), (165, 164, 167), (168, 169, 170), (169, 168, 171), (172, 173, 174), (173, 172, 175), (176, 177, 178), (177, 176, 179), (180, 181, 182), (181, 180, 183), (184, 185, 186), (185, 184, 187), (188, 189, 190), (189, 188, 191), (192, 193, 194), (193, 192, 195), (196, 197, 198), (197, 196, 199), (200, 201, 202), (201, 200, 203), (204, 205, 206), (205, 204, 207), (208, 209, 210), (209, 208, 211), (212, 213, 214), (213, 212, 215), (216, 217, 218), (217, 216, 219), (220, 221, 222), (221, 220, 223), (224, 225, 226), (225, 224, 227), (228, 229, 230), (229, 228, 231), (232, 233, 234), (233, 232, 235), (236, 237, 238), (237, 236, 239), (240, 241, 242), (241, 240, 243), (244, 245, 246), (245, 244, 247), (248, 249, 250), (249, 248, 251), (252, 253, 254), (253, 252, 255), (256, 257, 258), (259, 258, 257), (260, 261, 262), (263, 262, 261), (264, 265, 266), (267, 266, 265), (268, 269, 270), (271, 270, 269), (272, 273, 274), (275, 274, 273), (276, 277, 278), (279, 278, 277), (280, 281, 282), (283, 282, 281), (284, 285, 286), (287, 286, 285), (288, 289, 290), (291, 290, 289), (292, 293, 294), (295, 294, 293), (296, 297, 298), (299, 298, 297), (300, 301, 302), (303, 302, 301), (304, 305, 306), (307, 306, 305), (308, 309, 310), (311, 310, 309), (312, 313, 314), (315, 314, 313), (316, 317, 318), (319, 318, 317), (320, 321, 322), (323, 322, 321), (324, 325, 326), (327, 326, 325), (328, 329, 330), (331, 330, 329), (332, 333, 334), (335, 334, 333), (336, 337, 338), (339, 338, 337), (340, 341, 342), (343, 342, 341), (344, 345, 346), (347, 346, 345), (348, 349, 350), (351, 350, 349), (352, 353, 354), (355, 354, 353), (356, 357, 358), (359, 358, 357), (360, 361, 362), (363, 362, 361), (364, 365, 366), (367, 366, 365), (368, 369, 370), (371, 370, 369), (372, 373, 374), (375, 374, 373), (376, 377, 378), (379, 378, 377), (380, 381, 382), (383, 382, 381), (384, 385, 386), (387, 386, 385), (388, 389, 390), (391, 390, 389), (392, 393, 394), (395, 394, 393), (396, 397, 398), (399, 398, 397), (400, 401, 402), (403, 402, 401), (404, 405, 406), (407, 406, 405), (408, 409, 410), (411, 410, 409), (412, 413, 414), (415, 414, 413), (416, 417, 418), (419, 418, 417), (420, 421, 422), (423, 422, 421), (424, 425, 426), (427, 426, 425), (428, 429, 430), (431, 430, 429), (432, 433, 434), (435, 434, 433), (436, 437, 438), (439, 438, 437), (440, 441, 442), (443, 442, 441), (444, 445, 446), (447, 446, 445), (448, 449, 450), (451, 450, 449), (452, 453, 454), (455, 454, 453), (456, 457, 458), (459, 458, 457), (460, 461, 462), (463, 462, 461), (464, 465, 466), (467, 466, 465), (468, 469, 470), (471, 470, 469), (472, 473, 474), (475, 474, 473), (476, 477, 478), (479, 478, 477), (480, 481, 482), (483, 482, 481), (484, 485, 486), (487, 486, 485), (488, 489, 490), (491, 490, 489), (492, 493, 494), (495, 494, 493), (496, 497, 498), (499, 498, 497), (500, 501, 502), (503, 502, 501), (504, 505, 506), (507, 506, 505), (508, 509, 510), (511, 510, 509)])
me_abstract_env_001.use_remesh_preserve_volume = False
me_abstract_env_001.use_remesh_preserve_attributes = False
me_abstract_env_001.use_mirror_vertex_groups = False
me_abstract_env_001.update()

# ---- objects
ob_u_hor_1_bar = bpy.data.objects.new('U_hor_1_bar', me_abstract_env_015)
ob_u_vert_bar = bpy.data.objects.new('U_vert_bar', me_abstract_env_014)
ob_u_hor_1 = bpy.data.objects.new('U_hor_1', me_abstract_env_013)
ob_litle_hor_bar = bpy.data.objects.new('litle_hor_bar', me_abstract_env_012)
ob_big_circle = bpy.data.objects.new('big_circle', me_abstract_env_011)
ob_vert_bar = bpy.data.objects.new('vert_bar', me_abstract_env_010)
ob_l_bar = bpy.data.objects.new('L_bar', me_abstract_env_009)
ob_bar2cylinder = bpy.data.objects.new('bar2cylinder', me_abstract_env_008)
ob_bar1_cylinder = bpy.data.objects.new('bar1_cylinder', me_abstract_env_007)
ob_horizontalcylinder = bpy.data.objects.new('horizontalCylinder', me_abstract_env_006)
ob_verticalcylinder = bpy.data.objects.new('verticalCylinder', me_abstract_env_005)
ob_boundin_g_box = bpy.data.objects.new('boundin,g_box', me_abstract_env_004)
ob_diag_bar = bpy.data.objects.new('diag_bar', me_abstract_env_002)
ob_little_circle = bpy.data.objects.new('little_circle', me_abstract_env_001)

# ---- transforms, parenting, visibility, modifiers, constraints
ob_u_hor_1_bar.location = (-0.3795, -10.98, 41.55)
ob_u_hor_1_bar.rotation_euler = (0.0, -0.0, 1.571)
ob_u_hor_1_bar.lineart.crease_threshold = 0.0
ob_u_vert_bar.location = (-0.3795, -10.98, 41.55)
ob_u_vert_bar.rotation_euler = (0.0, -0.0, 1.571)
ob_u_vert_bar.lineart.crease_threshold = 0.0
ob_u_hor_1.location = (-0.3795, -10.98, 41.55)
ob_u_hor_1.rotation_euler = (0.0, -0.0, 1.571)
ob_u_hor_1.lineart.crease_threshold = 0.0
ob_litle_hor_bar.location = (-0.3795, -10.98, 41.55)
ob_litle_hor_bar.rotation_euler = (0.0, -0.0, 1.571)
ob_litle_hor_bar.lineart.crease_threshold = 0.0
ob_big_circle.location = (-0.3795, -10.98, 41.55)
ob_big_circle.rotation_euler = (0.0, -0.0, 1.571)
ob_big_circle.lineart.crease_threshold = 0.0
ob_vert_bar.location = (-0.3795, -10.98, 41.55)
ob_vert_bar.rotation_euler = (0.0, -0.0, 1.571)
ob_vert_bar.lineart.crease_threshold = 0.0
ob_l_bar.location = (-0.3795, -10.98, 41.55)
ob_l_bar.rotation_euler = (0.0, -0.0, 1.571)
ob_l_bar.lineart.crease_threshold = 0.0
ob_bar2cylinder.location = (-0.3795, -10.98, 41.55)
ob_bar2cylinder.rotation_euler = (0.0, -0.0, 1.571)
ob_bar2cylinder.lineart.crease_threshold = 0.0
ob_bar1_cylinder.location = (-0.3795, -10.98, 41.55)
ob_bar1_cylinder.rotation_euler = (0.0, -0.0, 1.571)
ob_bar1_cylinder.lineart.crease_threshold = 0.0
ob_horizontalcylinder.location = (-0.3795, -10.98, 41.55)
ob_horizontalcylinder.rotation_euler = (0.0, -0.0, 1.571)
ob_horizontalcylinder.lineart.crease_threshold = 0.0
ob_verticalcylinder.location = (-0.3795, -10.98, 41.55)
ob_verticalcylinder.rotation_euler = (0.0, -0.0, 1.571)
ob_verticalcylinder.lineart.crease_threshold = 0.0
ob_boundin_g_box.location = (-0.3795, -10.98, 41.55)
ob_boundin_g_box.rotation_euler = (0.0, -0.0, 1.571)
ob_boundin_g_box.hide_select = True
ob_boundin_g_box.lineart.crease_threshold = 0.0
ob_diag_bar.location = (-0.3795, -10.98, 41.55)
ob_diag_bar.rotation_euler = (0.0, -0.0, 1.571)
ob_diag_bar.hide_select = True
ob_diag_bar.lineart.crease_threshold = 0.0
ob_little_circle.location = (-0.3795, -10.98, 41.55)
ob_little_circle.rotation_euler = (0.0, -0.0, 1.571)
ob_little_circle.lineart.crease_threshold = 0.0

# ---- collection membership
col_collection_1.objects.link(ob_u_hor_1_bar)
col_collection_1.objects.link(ob_u_vert_bar)
col_collection_1.objects.link(ob_u_hor_1)
col_collection_1.objects.link(ob_litle_hor_bar)
col_collection_1.objects.link(ob_big_circle)
col_collection_1.objects.link(ob_vert_bar)
col_collection_1.objects.link(ob_l_bar)
col_collection_1.objects.link(ob_bar2cylinder)
col_collection_1.objects.link(ob_bar1_cylinder)
col_collection_1.objects.link(ob_horizontalcylinder)
col_collection_1.objects.link(ob_verticalcylinder)
col_collection_1.objects.link(ob_boundin_g_box)
col_collection_1.objects.link(ob_diag_bar)
col_collection_1.objects.link(ob_little_circle)

# ---- scene / render settings (as saved in the file)
scene.frame_start = 1; scene.frame_end = 250; scene.frame_set(1)
scene.render.engine = 'BLENDER_EEVEE_NEXT'
scene.render.image_settings.compression = 90
scene.render.resolution_percentage = 50
scene.render.dither_intensity = 0.0
scene.cycles.use_denoising = False
scene.cycles.samples = 10
scene.cycles.sampling_pattern = 'TABULATED_SOBOL'
scene.cycles.light_sampling_threshold = 0.0
scene.cycles.use_adaptive_sampling = False
scene.cycles.use_light_tree = False
scene.cycles.blur_glossy = 0.0
scene.cycles.volume_bounces = 1
scene.cycles.pixel_filter_type = 'GAUSSIAN'
scene.cycles.sample_clamp_indirect = 0.0
scene.view_settings.view_transform = 'Standard'
bpy.context.view_layer.update()

# ---- added for rendering (the .blend has no active camera and no usable light): camera, sun
cam_auto = bpy.data.cameras.new('AutoCamera')
cam_auto.lens = 50.0
cam_auto.sensor_width = 36.0
cam_auto.clip_end = 13301.9
ob_auto_camera = bpy.data.objects.new('AutoCamera', cam_auto)
scene.collection.objects.link(ob_auto_camera)
ob_auto_camera.location = (990.087, -917.121, 662.183)
ob_auto_camera.rotation_euler = (1.09748, -7.21219e-08, 0.694738)
scene.camera = ob_auto_camera
light_auto_sun = bpy.data.lights.new('AutoSun', 'SUN')
light_auto_sun.energy = 3.0
light_auto_sun.angle = 0.0523599
ob_auto_sun = bpy.data.objects.new('AutoSun', light_auto_sun)
scene.collection.objects.link(ob_auto_sun)
ob_auto_sun.rotation_euler = (0.872665, 0.174533, 0.523599)
bpy.context.view_layer.update()
